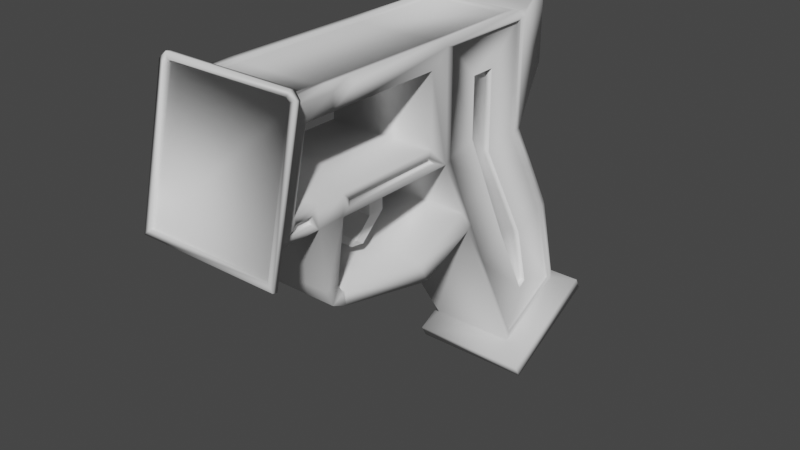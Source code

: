 # Source: frame.blend  (saved by Blender 3.2.14; exported with 4.5.12 LTS)
import bpy
from mathutils import Matrix  # noqa: F401  (used for matrix-valued properties, if any)

bpy.ops.wm.read_factory_settings(use_empty=True)
scene = bpy.context.scene
scene.name = 'Scene'

# ---- collections
col_collection = bpy.data.collections.new('Collection'); scene.collection.children.link(col_collection)

# ---- images (referenced by path relative to the original .blend; pixels are not part of the script)
import os
ASSET_DIR = os.environ.get("B2B_ASSET_DIR", "")  # directory of the original .blend (textures are referenced by path, not embedded)
HERE = os.path.dirname(os.path.abspath(__file__))  # packed textures are extracted next to this script under _unpacked/

def load_image(name, relpath, width, height, colorspace="sRGB"):
    """Load a texture the original file referenced (path relative to the .blend, or extracted next to this script)."""
    p = next((c for c in (os.path.join(HERE, relpath), os.path.join(ASSET_DIR, relpath)) if relpath and os.path.exists(c)), "")
    if p:
        img = bpy.data.images.load(p, check_existing=True)
        img.name = name
    else:  # same state as the original file: an image datablock whose file is absent (Cycles renders it pink)
        img = bpy.data.images.new(name, width, height)
        img.source = "FILE"
        img.filepath = "//" + (relpath or name)
    img.colorspace_settings.name = colorspace
    return img
img_shotgun_jpg = load_image('shotgun.jpg', 'shotgun.jpg', 1024, 1024, 'sRGB')

# ---- materials (node trees are filled in below, after node groups)
mat_metal = bpy.data.materials.new('Metal')
mat_metal.use_transparent_shadow = False
mat_emissive = bpy.data.materials.new('Emissive')
mat_emissive.use_transparent_shadow = False
mat_shotgun = bpy.data.materials.new('shotgun')
mat_shotgun.surface_render_method = 'BLENDED'
mat_shotgun.blend_method = 'BLEND'
mat_shotgun.use_transparent_shadow = False

# ---- material node trees
mat_metal.use_nodes = True; mat_metal.node_tree.nodes.clear()
_N = mat_metal.node_tree.nodes; _L = mat_metal.node_tree.links
n0 = _N.new('ShaderNodeBsdfPrincipled'); n0.name = 'Principled BSDF'; n0.location = (10, 300)
n0.distribution = 'GGX'
n0.subsurface_method = 'RANDOM_WALK_SKIN'
n0.inputs[3].default_value = 1.45
n0.inputs[27].default_value = (0.0, 0.0, 0.0, 1.0)
n0.inputs[28].default_value = 1.0
n1 = _N.new('ShaderNodeOutputMaterial'); n1.name = 'Material Output'; n1.location = (300, 300)
_L.new(n0.outputs[0], n1.inputs[0])
n1.is_active_output = True
mat_emissive.use_nodes = True; mat_emissive.node_tree.nodes.clear()
_N = mat_emissive.node_tree.nodes; _L = mat_emissive.node_tree.links
n0 = _N.new('ShaderNodeBsdfPrincipled'); n0.name = 'Principled BSDF'; n0.location = (10, 300)
n0.distribution = 'GGX'
n0.subsurface_method = 'RANDOM_WALK_SKIN'
n0.inputs[3].default_value = 1.45
n0.inputs[27].default_value = (0.0, 0.0, 0.0, 1.0)
n0.inputs[28].default_value = 1.0
n1 = _N.new('ShaderNodeOutputMaterial'); n1.name = 'Material Output'; n1.location = (300, 300)
_L.new(n0.outputs[0], n1.inputs[0])
n1.is_active_output = True
mat_shotgun.use_nodes = True; mat_shotgun.node_tree.nodes.clear()
_N = mat_shotgun.node_tree.nodes; _L = mat_shotgun.node_tree.links
n0 = _N.new('ShaderNodeOutputMaterial'); n0.name = 'Material Output'; n0.location = (300, 300)
n1 = _N.new('ShaderNodeTexImage'); n1.name = 'Image Texture'; n1.location = (-200, 300)
n1.image = img_shotgun_jpg
n1.extension = 'CLIP'
n2 = _N.new('ShaderNodeBsdfPrincipled'); n2.name = 'Principled BSDF'; n2.location = (0, 300)
n2.distribution = 'GGX'
n2.subsurface_method = 'RANDOM_WALK_SKIN'
n2.inputs[3].default_value = 1.45
n2.inputs[27].default_value = (0.0, 0.0, 0.0, 1.0)
n2.inputs[28].default_value = 1.0
_L.new(n1.outputs[0], n2.inputs[0])
_L.new(n1.outputs[1], n2.inputs[4])
_L.new(n2.outputs[0], n0.inputs[0])
n0.is_active_output = True

# ---- world
world_world = bpy.data.worlds.new('World'); scene.world = world_world
world_world.use_nodes = True; world_world.node_tree.nodes.clear()
_N = world_world.node_tree.nodes; _L = world_world.node_tree.links
n0 = _N.new('ShaderNodeOutputWorld'); n0.name = 'World Output'; n0.location = (300, 300)
n1 = _N.new('ShaderNodeBackground'); n1.name = 'Background'; n1.location = (10, 300)
n1.inputs[0].default_value = (0.05088, 0.05088, 0.05088, 1.0)
_L.new(n1.outputs[0], n0.inputs[0])
n0.is_active_output = True
world_world.color = (0.05088, 0.05088, 0.05088)
world_world.use_sun_shadow = False
world_world.sun_shadow_jitter_overblur = 0.0

# ---- meshes
me_cube_001 = bpy.data.meshes.new('Cube.001')
me_cube_001.from_pydata([(-0.04167, -0.005853, -0.0188), (-0.04167, 0.01463, 0.04406), (-0.04167, 0.09297, -0.03428), (-0.04167, 0.08795, 0.04406), (0.04167, -0.007874, -0.02368), (0.04167, 0.01463, 0.04406), (0.04167, 0.08795, -0.03554), (0.04167, 0.08795, 0.04406), (-0.04167, -0.1282, -0.0188), (-0.04167, -0.1161, 0.0336), (0.04167, -0.1161, 0.0336), (0.04167, -0.1265, -0.02368), (-0.04167, 0.133, -0.1083), (-0.04167, 0.05226, -0.1289), (0.04167, 0.1285, -0.1104), (0.04167, 0.05226, -0.1289), (-0.03414, 0.1577, -0.1856), (-0.03424, 0.106, -0.2125), (0.03414, 0.1577, -0.1856), (0.03424, 0.106, -0.2125), (-0.04697, 0.1818, -0.1938), (-0.04697, 0.09852, -0.2372), (0.04697, 0.1818, -0.1938), (0.04697, 0.09852, -0.2372), (-0.04697, 0.1865, -0.2028), (-0.04697, 0.1032, -0.2462), (0.04697, 0.1865, -0.2028), (0.04697, 0.1032, -0.2462), (-0.02548, 0.1335, 0.05617), (-0.02548, 0.1331, 0.0009266), (0.02948, 0.1335, 0.001221), (0.02548, 0.1335, 0.05617), (-0.04167, -0.08813, -0.0188), (-0.04167, -0.07613, 0.0336), (0.04167, -0.08325, -0.02368), (0.04167, -0.07613, 0.0336), (-0.04167, -0.109, -0.0188), (0.04167, -0.1139, -0.02368), (-0.04167, -0.09447, 0.0336), (0.04167, -0.09447, 0.0336), (-0.04167, 0.03326, -0.0745), (0.04167, 0.03326, -0.0745), (0.04167, 0.1065, -0.06977), (-0.04167, 0.1065, -0.06977), (-0.04167, 0.04058, -0.09075), (0.04167, 0.1134, -0.08249), (0.04167, 0.04058, -0.09075), (-0.04167, 0.1134, -0.08249), (0.04167, -0.008444, -0.1129), (0.04167, -0.01577, -0.09661), (-0.04167, -0.01577, -0.09661), (-0.04167, -0.008444, -0.1129), (0.02618, -0.07118, -0.1085), (0.02618, -0.07189, -0.09732), (-0.02618, -0.07189, -0.09732), (-0.02618, -0.07118, -0.1085), (0.02618, -0.08319, -0.1033), (0.02618, -0.07338, -0.09794), (-0.02618, -0.07338, -0.09794), (-0.02618, -0.08319, -0.1033), (0.02618, -0.08939, -0.09059), (0.02618, -0.0782, -0.0906), (-0.02618, -0.0782, -0.0906), (-0.02618, -0.08939, -0.09059), (-0.04167, 0.01463, -0.0332), (-0.04167, -0.005853, 0.0336), (-0.04167, 0.08795, -0.03554), (0.04167, 0.09297, -0.03428), (0.04167, -0.005853, 0.0336), (0.04167, 0.01463, -0.0332), (-0.04167, 0.03601, -0.09281), (-0.04171, 0.05673, -0.1266), (0.04167, 0.02869, -0.07656), (0.03768, 0.1178, -0.0801), (0.04167, 0.133, -0.1083), (-0.03768, 0.1109, -0.06738), (-0.03013, 0.1625, -0.1843), (-0.03377, 0.104, -0.2192), (0.03377, 0.104, -0.2192), (0.03013, 0.1625, -0.1843), (0.04171, 0.05673, -0.1266), (-0.04167, 0.1285, -0.1104), (-0.04167, 0.02869, -0.07656), (0.04167, 0.03601, -0.09281), (0.03768, 0.1109, -0.06738), (-0.03768, 0.1178, -0.0801), (-0.03916, 0.06096, -0.04238), (-0.03916, 0.04163, -0.02739), (0.03916, 0.01463, -0.0332), (0.03916, 0.08795, -0.03554), (-0.03915, 0.1285, -0.1104), (-0.03919, 0.05673, -0.1266), (0.03919, 0.05673, -0.1266), (0.03915, 0.1285, -0.1104), (0.03916, 0.05787, -0.06341), (0.03916, 0.1065, -0.06977), (-0.03916, 0.08273, -0.08262), (-0.03916, 0.05787, -0.06341), (0.03915, 0.06519, -0.07965), (0.03916, 0.1134, -0.08249), (-0.03916, 0.1134, -0.08249), (-0.03916, 0.04058, -0.09075), (-0.03916, 0.04163, 0.01706), (-0.03916, 0.06096, 0.01706), (0.03916, 0.06096, 0.01706), (0.03916, 0.04163, 0.01706), (-0.03394, 0.1238, -0.1729), (-0.03455, 0.1166, -0.1767), (0.03455, 0.1166, -0.1767), (0.03394, 0.1238, -0.1729), (-0.04167, 0.00962, -0.03428), (0.04167, -0.002159, -0.0294), (-0.04167, -0.1477, -0.03428), (0.04167, -0.1337, -0.0294), (-0.04167, -0.109, -0.03428), (0.04167, -0.1139, -0.0294), (-0.04167, -0.08813, -0.03428), (0.04167, -0.08325, -0.0294), (-0.03916, 0.01463, -0.0332), (-0.03916, 0.01463, 0.04406), (-0.03916, 0.08795, 0.04406), (-0.03916, 0.08795, -0.03554), (0.03916, 0.08795, 0.04406), (0.03916, 0.06096, -0.04238), (0.03916, 0.01463, 0.04406), (0.03916, 0.04163, -0.02739), (-0.03915, 0.06519, -0.07965), (-0.03937, 0.08081, -0.1143), (0.03916, 0.03326, -0.0745), (0.03916, 0.08962, -0.09534), (0.03913, 0.1039, -0.1218), (-0.03916, 0.1065, -0.06977), (-0.03208, 0.1577, -0.1856), (-0.03217, 0.106, -0.2125), (0.03217, 0.106, -0.2125), (0.03208, 0.1577, -0.1856), (0.03937, 0.08081, -0.1143), (-0.03913, 0.1039, -0.1218), (-0.03916, 0.03326, -0.0745), (0.03916, 0.04058, -0.09075), (0.03916, 0.08273, -0.08262), (-0.03916, 0.08962, -0.09534), (-0.03916, 0.06096, -0.04238), (-0.03916, 0.04163, -0.02739), (0.03916, 0.04163, -0.02739), (0.03916, 0.06096, -0.04238), (-0.03913, 0.1039, -0.1218), (-0.03937, 0.08081, -0.1143), (0.03937, 0.08081, -0.1143), (0.03913, 0.1039, -0.1218), (0.03916, 0.05787, -0.06341), (0.03916, 0.08273, -0.08262), (-0.03916, 0.08273, -0.08262), (-0.03916, 0.05787, -0.06341), (0.03915, 0.06519, -0.07965), (0.03916, 0.08962, -0.09534), (-0.03916, 0.08962, -0.09534), (-0.03915, 0.06519, -0.07965), (-0.03916, 0.04163, 0.01706), (-0.03916, 0.06096, 0.01706), (0.03916, 0.06096, 0.01706), (0.03916, 0.04163, 0.01706), (-0.03394, 0.1238, -0.1729), (-0.03455, 0.1166, -0.1767), (0.03455, 0.1166, -0.1767), (0.03394, 0.1238, -0.1729), (-0.03404, 0.06096, -0.04238), (-0.03404, 0.04163, -0.02739), (0.03404, 0.04163, -0.02739), (0.03404, 0.06096, -0.04238), (-0.03402, 0.1039, -0.1218), (-0.03422, 0.08081, -0.1143), (0.03422, 0.08081, -0.1143), (0.03402, 0.1039, -0.1218), (0.03404, 0.05787, -0.06341), (0.03404, 0.08273, -0.08262), (-0.03404, 0.08273, -0.08262), (-0.03404, 0.05787, -0.06341), (0.03404, 0.06519, -0.07965), (0.03404, 0.08962, -0.09534), (-0.03404, 0.08962, -0.09534), (-0.03404, 0.06519, -0.07965), (-0.03404, 0.04163, 0.01706), (-0.03404, 0.06096, 0.01706), (0.03404, 0.06096, 0.01706), (0.03404, 0.04163, 0.01706), (-0.0295, 0.1238, -0.1729), (-0.03003, 0.1166, -0.1767), (0.03003, 0.1166, -0.1767), (0.0295, 0.1238, -0.1729), (-0.04167, 0.08907, 0.04517), (-0.03321, 0.08841, 0.04907), (-0.04059, 0.09658, 0.05006), (-0.04167, 0.09297, 0.04517), (0.03321, 0.08841, 0.04907), (0.04167, 0.08907, 0.04517), (0.04167, 0.09297, 0.04517), (0.04059, 0.09658, 0.05006), (-0.04167, 0.00962, 0.04517), (-0.03321, 0.00962, 0.04907), (0.03321, 0.00962, 0.04907), (0.04167, 0.00962, 0.04517), (-0.03321, -0.1238, 0.04907), (-0.04167, -0.1252, 0.04517), (-0.04167, -0.1292, 0.04527), (0.04167, -0.1252, 0.04517), (0.03321, -0.1238, 0.04907), (0.04167, -0.1292, 0.04527), (-0.04167, -0.07613, 0.04517), (-0.03321, -0.07613, 0.04907), (0.03321, -0.07613, 0.04907), (0.04167, -0.07613, 0.04517), (-0.04167, -0.09447, 0.04517), (-0.03321, -0.09447, 0.04907), (0.03321, -0.09447, 0.04907), (0.04167, -0.09447, 0.04517), (-0.03777, 0.00962, 0.04907), (-0.03777, 0.09297, 0.04907), (0.03777, 0.09297, 0.04907), (0.03777, 0.00962, 0.04907), (-0.03777, -0.07613, 0.04907), (0.03777, -0.07613, 0.04907), (-0.03777, -0.09447, 0.04907), (0.03777, -0.09447, 0.04907), (-0.03777, -0.1283, 0.04907), (0.03777, -0.1283, 0.04907), (-0.03321, 0.00962, 0.04659), (0.03321, 0.00962, 0.04659), (-0.03321, -0.07613, 0.04659), (0.03321, -0.07613, 0.04659), (0.03321, -0.09447, 0.04659), (-0.03321, -0.09447, 0.04659), (-0.03321, 0.08841, 0.04659), (0.03321, 0.08841, 0.04659), (-0.03321, -0.1238, 0.04659), (0.03321, -0.1238, 0.04659), (0.04167, 0.1178, -0.0801), (0.03768, 0.133, -0.1081), (-0.04167, 0.1109, -0.06738), (-0.03768, 0.09263, -0.03457), (0.03377, 0.164, -0.188), (-0.03377, 0.164, -0.188), (-0.03768, 0.133, -0.1081), (-0.02948, 0.1335, 0.06017), (-0.02948, 0.1335, 0.001221), (0.02948, 0.1335, 0.06017), (0.02548, 0.1331, 0.0009266), (0.03768, 0.09263, -0.03457), (0.04167, 0.1109, -0.06738), (-0.04167, 0.1178, -0.0801), (0.03768, 0.09263, -0.03457), (-0.03768, 0.09263, -0.03457), (0.03768, 0.133, -0.1081), (-0.03768, 0.133, -0.1081), (0.02548, 0.1331, 0.0009266), (-0.02548, 0.1331, 0.0009266), (0.03768, 0.1109, -0.06738), (-0.03768, 0.1109, -0.06738), (0.03768, 0.1178, -0.0801), (-0.03768, 0.1178, -0.0801), (0.03013, 0.1625, -0.1843), (-0.03013, 0.1625, -0.1843), (-0.02548, 0.1335, 0.05617), (0.02548, 0.1335, 0.05617), (0.03768, 0.09819, -0.03597), (-0.03768, 0.09819, -0.03597), (0.03768, 0.1385, -0.1095), (-0.03768, 0.1385, -0.1095), (0.02548, 0.1387, -0.0004727), (-0.02548, 0.1387, -0.0004727), (0.03768, 0.1164, -0.06878), (-0.03768, 0.1164, -0.06878), (0.03768, 0.1233, -0.0815), (-0.03768, 0.1233, -0.0815), (0.03013, 0.1681, -0.1857), (-0.03013, 0.1681, -0.1857), (-0.02548, 0.139, 0.05478), (0.02548, 0.139, 0.05478), (-0.05441, -0.1559, -0.04985), (0.05441, -0.1559, -0.04985), (-0.05441, -0.1319, 0.05402), (-0.04932, -0.1307, 0.05898), (0.04932, -0.1307, 0.05898), (0.05441, -0.1319, 0.05402), (-0.04995, -0.1585, -0.04468), (0.04995, -0.1585, -0.04468), (-0.04995, -0.1358, 0.05304), (-0.04747, -0.1353, 0.05546), (0.04747, -0.1353, 0.05546), (0.04995, -0.1358, 0.05304), (-0.05441, -0.1595, -0.04902), (0.05441, -0.1595, -0.04902), (-0.05441, -0.1354, 0.05484), (-0.04932, -0.1343, 0.0598), (0.04932, -0.1343, 0.0598), (0.05441, -0.1354, 0.05484), (-0.04995, -0.1553, -0.04543), (0.04995, -0.1553, -0.04543), (-0.04995, -0.1326, 0.05229), (-0.04747, -0.1321, 0.05471), (0.04747, -0.1321, 0.05471), (0.04995, -0.1326, 0.05229), (0.04167, -0.109, -0.03428), (0.04167, -0.1477, -0.03428), (0.04167, 0.00962, -0.03428), (0.04167, -0.08813, -0.03428), (0.04167, -0.109, -0.0188), (0.04167, -0.1282, -0.0188), (0.04167, -0.005853, -0.0188), (0.04167, -0.08813, -0.0188), (0.03879, -0.1139, -0.0294), (0.03879, -0.1337, -0.0294), (0.03879, -0.002159, -0.0294), (0.03879, -0.08325, -0.0294), (0.03879, -0.1139, -0.02368), (0.03879, -0.1265, -0.02368), (0.03879, -0.007874, -0.02368), (0.03879, -0.08325, -0.02368)], [], [(43, 47, 100, 131), (2, 193, 192, 243, 244), (7, 5, 124, 122), (306, 309, 32, 36), (83, 70, 13, 15), (66, 3, 190, 193, 2), (209, 213, 231, 228), (114, 302, 303, 112), (38, 9, 203, 212), (307, 306, 36, 8), (15, 13, 77, 78), (29, 28, 262, 255), (19, 18, 135, 134), (42, 6, 89, 95), (240, 78, 23, 22), (84, 73, 258, 256), (6, 7, 122, 89), (16, 17, 133, 132), (23, 21, 25, 27), (77, 241, 20, 21), (78, 77, 21, 23), (241, 240, 22, 20), (24, 26, 27, 25), (20, 22, 26, 24), (22, 23, 27, 26), (21, 20, 24, 25), (76, 242, 253, 261), (7, 6, 67, 196, 195), (5, 7, 195, 201), (85, 75, 257, 259), (10, 307, 8, 9), (1, 64, 110, 198), (110, 304, 305, 116), (39, 10, 9, 38), (35, 39, 38, 33), (39, 35, 211, 215), (63, 60, 302, 114), (68, 35, 33, 65), (41, 46, 139, 128), (3, 66, 121, 120), (237, 79, 260, 252), (304, 110, 82, 72), (66, 43, 131, 121), (40, 64, 118, 138), (247, 84, 256, 250), (83, 72, 49, 48), (51, 48, 52, 55), (82, 70, 51, 50), (70, 83, 48, 51), (72, 82, 50, 49), (53, 54, 58, 57), (49, 50, 54, 53), (50, 51, 55, 54), (48, 49, 53, 52), (58, 59, 63, 62), (54, 55, 59, 58), (52, 53, 57, 56), (55, 52, 56, 59), (62, 63, 114, 116), (56, 57, 61, 60), (59, 56, 60, 63), (57, 58, 62, 61), (60, 61, 305, 302), (61, 62, 116, 305), (65, 33, 208, 198), (206, 214, 230, 235), (192, 217, 218, 197, 245, 243), (197, 196, 67, 30, 245), (0, 65, 198, 110), (35, 68, 201, 211), (44, 71, 13, 70), (41, 69, 304, 72), (45, 14, 74, 236), (43, 66, 2, 238), (17, 16, 241, 77), (18, 19, 78, 240), (71, 17, 77, 13), (19, 80, 15, 78), (14, 18, 240, 74), (16, 81, 12, 241), (64, 40, 82, 110), (46, 41, 72, 83), (6, 42, 248, 67), (47, 43, 238, 249), (40, 44, 70, 82), (42, 45, 236, 248), (80, 46, 83, 15), (81, 47, 249, 12), (104, 105, 161, 160), (108, 109, 165, 164), (140, 123, 145, 151), (123, 104, 160, 145), (106, 107, 163, 162), (94, 98, 154, 150), (103, 86, 142, 159), (86, 96, 152, 142), (97, 87, 143, 153), (102, 103, 159, 158), (17, 71, 91, 133), (5, 69, 88, 124), (44, 40, 138, 101), (80, 19, 134, 92), (71, 44, 101, 91), (45, 42, 95, 99), (18, 14, 93, 135), (69, 41, 128, 88), (46, 80, 92, 139), (64, 1, 119, 118), (81, 16, 132, 90), (14, 45, 99, 93), (47, 81, 90, 100), (1, 3, 120, 119), (191, 199, 226, 232), (69, 5, 201, 304), (112, 303, 279, 278), (10, 39, 215, 205), (8, 36, 114, 112), (68, 308, 304, 201), (34, 117, 313, 317), (9, 8, 112, 204, 203), (32, 0, 110, 116), (210, 200, 227, 229), (113, 115, 310, 311), (36, 32, 116, 114), (309, 306, 302, 305), (307, 10, 205, 207, 303), (33, 38, 212, 208), (309, 308, 0, 32), (308, 68, 65, 0), (102, 87, 118, 119), (103, 102, 119, 120), (86, 103, 120, 121), (104, 123, 89, 122), (105, 104, 122, 124), (125, 105, 124, 88), (126, 127, 91, 101), (94, 125, 88, 128), (129, 130, 93, 99), (96, 86, 121, 131), (107, 106, 132, 133), (109, 108, 134, 135), (127, 107, 133, 91), (108, 136, 92, 134), (130, 109, 135, 93), (106, 137, 90, 132), (87, 97, 138, 118), (98, 94, 128, 139), (123, 140, 95, 89), (141, 96, 131, 100), (97, 126, 101, 138), (140, 129, 99, 95), (136, 98, 139, 92), (137, 141, 100, 90), (160, 161, 185, 184), (164, 165, 189, 188), (151, 145, 169, 175), (145, 160, 184, 169), (162, 163, 187, 186), (150, 154, 178, 174), (159, 142, 166, 183), (142, 152, 176, 166), (153, 143, 167, 177), (158, 159, 183, 182), (96, 141, 156, 152), (107, 127, 147, 163), (105, 125, 144, 161), (126, 97, 153, 157), (136, 108, 164, 148), (127, 126, 157, 147), (129, 140, 151, 155), (109, 130, 149, 165), (125, 94, 150, 144), (98, 136, 148, 154), (87, 102, 158, 143), (137, 106, 162, 146), (130, 129, 155, 149), (141, 137, 146, 156), (167, 182, 183, 166), (169, 184, 185, 168), (181, 180, 170, 171), (179, 178, 172, 173), (173, 172, 188, 189), (171, 170, 186, 187), (169, 168, 174, 175), (167, 166, 176, 177), (175, 174, 178, 179), (177, 176, 180, 181), (152, 156, 180, 176), (163, 147, 171, 187), (161, 144, 168, 185), (157, 153, 177, 181), (148, 164, 188, 172), (147, 157, 181, 171), (155, 151, 175, 179), (165, 149, 173, 189), (144, 150, 174, 168), (154, 148, 172, 178), (143, 158, 182, 167), (146, 162, 186, 170), (149, 155, 179, 173), (156, 146, 170, 180), (190, 217, 192, 193), (218, 195, 196, 197), (224, 203, 204), (205, 225, 207), (216, 217, 190, 198), (218, 219, 201, 195), (220, 216, 198, 208), (211, 201, 219, 221), (222, 220, 208, 212), (215, 211, 221, 223), (224, 222, 212, 203), (205, 215, 223, 225), (3, 1, 198, 190), (199, 191, 217, 216), (194, 200, 219, 218), (209, 199, 216, 220), (200, 210, 221, 219), (213, 209, 220, 222), (210, 214, 223, 221), (202, 213, 222, 224), (214, 206, 225, 223), (191, 194, 218, 217), (206, 202, 224, 225), (230, 231, 234, 235), (233, 232, 226, 227), (227, 226, 228, 229), (229, 228, 231, 230), (200, 194, 233, 227), (194, 191, 232, 233), (214, 210, 229, 230), (199, 209, 228, 226), (202, 206, 235, 234), (213, 202, 234, 231), (237, 73, 236, 74), (239, 75, 238, 2), (76, 79, 240, 241), (79, 237, 74, 240), (242, 76, 241, 12), (28, 29, 244, 243), (31, 28, 243, 245), (246, 31, 245, 30), (29, 239, 2, 244), (247, 246, 30, 67), (84, 247, 67, 248), (75, 85, 249, 238), (73, 84, 248, 236), (85, 242, 12, 249), (260, 261, 275, 274), (254, 250, 264, 268), (257, 251, 265, 271), (251, 255, 269, 265), (258, 252, 266, 272), (263, 254, 268, 277), (242, 85, 259, 253), (28, 31, 263, 262), (31, 246, 254, 263), (73, 237, 252, 258), (239, 29, 255, 251), (75, 239, 251, 257), (246, 247, 250, 254), (79, 76, 261, 260), (273, 272, 266, 267), (267, 266, 274, 275), (269, 276, 277, 268), (264, 265, 269, 268), (265, 264, 270, 271), (271, 270, 272, 273), (250, 256, 270, 264), (252, 260, 274, 266), (259, 257, 271, 273), (261, 253, 267, 275), (256, 258, 272, 270), (255, 262, 276, 269), (253, 259, 273, 267), (262, 263, 277, 276), (278, 279, 291, 290), (225, 224, 281, 282), (204, 112, 278, 280), (224, 204, 280, 281), (207, 225, 282, 283), (303, 207, 283, 279), (285, 289, 301, 297), (282, 281, 293, 294), (280, 278, 290, 292), (281, 280, 292, 293), (279, 283, 295, 291), (283, 282, 294, 295), (285, 284, 290, 291), (286, 287, 293, 292), (288, 289, 295, 294), (284, 286, 292, 290), (289, 285, 291, 295), (287, 288, 294, 293), (297, 301, 300, 299, 298, 296), (289, 288, 300, 301), (284, 285, 297, 296), (288, 287, 299, 300), (286, 284, 296, 298), (287, 286, 298, 299), (115, 113, 303, 302), (111, 117, 305, 304), (11, 37, 306, 307), (34, 4, 308, 309), (4, 111, 304, 308), (113, 11, 307, 303), (37, 115, 302, 306), (117, 34, 309, 305), (314, 315, 311, 310), (316, 317, 313, 312), (11, 113, 311, 315), (4, 34, 317, 316), (117, 111, 312, 313), (115, 37, 314, 310), (111, 4, 316, 312), (37, 11, 315, 314)])
me_cube_001.polygons.foreach_set('use_smooth', [True] * 316)
me_cube_001.polygons.foreach_set('material_index', [0, 0, 0, 0, 0, 0, 0, 0, 0, 0, 0, 0, 0, 0, 0, 0, 0, 0, 0, 0, 0, 0, 0, 0, 0, 0, 0, 0, 0, 0, 0, 0, 0, 0, 0, 0, 0, 0, 0, 0, 0, 0, 0, 0, 0, 0, 0, 0, 0, 0, 0, 0, 0, 0, 0, 0, 0, 0, 0, 0, 0, 0, 0, 0, 0, 0, 0, 0, 0, 0, 0, 0, 0, 0, 0, 0, 0, 0, 0, 0, 0, 0, 0, 0, 0, 0, 0, 0, 0, 0, 0, 0, 0, 0, 0, 0, 0, 0, 0, 0, 0, 0, 0, 0, 0, 0, 0, 0, 0, 0, 0, 0, 0, 0, 0, 0, 0, 0, 0, 0, 0, 0, 0, 0, 0, 0, 0, 0, 0, 0, 0, 0, 0, 0, 0, 0, 0, 0, 0, 0, 0, 0, 0, 0, 0, 0, 0, 0, 0, 0, 0, 0, 0, 0, 0, 0, 0, 0, 0, 0, 0, 0, 0, 0, 0, 0, 0, 0, 0, 0, 0, 0, 0, 0, 0, 0, 0, 1, 1, 1, 1, 1, 1, 1, 1, 1, 1, 0, 0, 0, 0, 0, 0, 0, 0, 0, 0, 0, 0, 0, 0, 0, 0, 0, 0, 0, 0, 0, 0, 0, 0, 0, 0, 0, 0, 0, 0, 0, 0, 0, 0, 0, 0, 0, 0, 0, 0, 0, 0, 0, 0, 0, 0, 0, 0, 0, 0, 0, 0, 0, 0, 0, 0, 0, 0, 0, 0, 0, 0, 0, 0, 0, 0, 0, 0, 0, 0, 0, 0, 0, 0, 0, 0, 0, 0, 0, 0, 0, 0, 0, 0, 0, 0, 0, 0, 0, 0, 0, 0, 0, 0, 0, 0, 0, 0, 0, 0, 0, 0, 0, 0, 0, 0, 0, 0, 0, 0, 0, 0, 0, 0, 0, 0, 0, 0, 0, 0, 0, 1, 1, 0, 0, 0, 0, 0, 0])
_k = set([(70, 82), (72, 83)])
me_cube_001.attributes.new('sharp_edge', 'BOOLEAN', 'EDGE').data.foreach_set('value', [ (min(e.vertices), max(e.vertices)) in _k for e in me_cube_001.edges])
_uv = me_cube_001.uv_layers.new(name='UVMap')
_uv.uv.foreach_set('vector', [0.375, 0.2337, 0.375, 0.234, 0.375, 0.234, 0.375, 0.2337, 0.375, 0.25, 0.6133, 0.25, 0.625, 0.25, 0.625, 0.25, 0.375, 0.25, 0.61, 0.515, 0.61, 0.735, 0.61, 0.735, 0.61, 0.515, 0.4214, 0.75, 0.4214, 0.75, 0.4214, 0.0, 0.4214, 0.0, 0.375, 0.75, 0.125, 0.75, 0.125, 0.75, 0.375, 0.75, 0.375, 0.233, 0.61, 0.235, 0.6133, 0.2383, 0.6133, 0.25, 0.375, 0.25, 0.8496, 0.75, 0.8496, 0.75, 0.8496, 0.75, 0.8496, 0.75, 0.125, 0.75, 0.375, 0.75, 0.375, 0.75, 0.125, 0.75, 0.5786, 0.0, 0.5786, 0.0, 0.6133, 0.0, 0.6133, 0.0, 0.4214, 0.75, 0.4214, 0.75, 0.4214, 0.0, 0.4214, 0.0, 0.375, 0.75, 0.125, 0.75, 0.125, 0.75, 0.375, 0.75, 0.375, 0.2671, 0.608, 0.267, 0.608, 0.267, 0.375, 0.2671, 0.375, 0.732, 0.375, 0.518, 0.375, 0.518, 0.375, 0.732, 0.375, 0.5163, 0.375, 0.517, 0.375, 0.517, 0.375, 0.5163, 0.375, 0.5, 0.375, 0.75, 0.375, 0.75, 0.375, 0.5, 0.375, 0.488, 0.375, 0.488, 0.375, 0.488, 0.375, 0.488, 0.375, 0.517, 0.61, 0.515, 0.61, 0.515, 0.375, 0.517, 0.375, 0.232, 0.375, 0.01798, 0.375, 0.01798, 0.375, 0.232, 0.375, 0.75, 0.125, 0.75, 0.125, 0.75, 0.375, 0.75, 0.375, 0.0, 0.375, 0.25, 0.375, 0.25, 0.375, 0.0, 0.375, 0.75, 0.125, 0.75, 0.125, 0.75, 0.375, 0.75, 0.375, 0.25, 0.375, 0.5, 0.375, 0.5, 0.375, 0.25, 0.125, 0.5, 0.375, 0.5, 0.375, 0.75, 0.125, 0.75, 0.375, 0.25, 0.375, 0.5, 0.375, 0.5, 0.375, 0.25, 0.375, 0.5, 0.375, 0.75, 0.375, 0.75, 0.375, 0.5, 0.375, 0.0, 0.375, 0.25, 0.375, 0.25, 0.375, 0.0, 0.375, 0.2643, 0.375, 0.262, 0.375, 0.262, 0.375, 0.2643, 0.61, 0.515, 0.375, 0.517, 0.375, 0.5, 0.6133, 0.5, 0.6133, 0.5117, 0.61, 0.735, 0.61, 0.515, 0.6133, 0.5117, 0.6133, 0.75, 0.375, 0.262, 0.375, 0.262, 0.375, 0.262, 0.375, 0.262, 0.5786, 0.75, 0.4214, 0.75, 0.4214, 0.0, 0.5786, 0.0, 0.61, 0.01504, 0.375, 0.01653, 0.375, 0.0, 0.6133, 0.0, 0.125, 0.75, 0.375, 0.75, 0.375, 0.75, 0.125, 0.75, 0.5786, 0.75, 0.5786, 0.75, 0.5786, 0.0, 0.5786, 0.0, 0.5786, 0.75, 0.5786, 0.75, 0.5786, 0.0, 0.5786, 0.0, 0.5786, 0.75, 0.5786, 0.75, 0.6133, 0.75, 0.6133, 0.75, 0.125, 0.75, 0.375, 0.75, 0.375, 0.75, 0.125, 0.75, 0.5786, 0.75, 0.5786, 0.75, 0.5786, 0.0, 0.5786, 0.0, 0.375, 0.734, 0.375, 0.7342, 0.375, 0.7342, 0.375, 0.734, 0.61, 0.235, 0.375, 0.233, 0.375, 0.233, 0.61, 0.235, 0.375, 0.488, 0.375, 0.4857, 0.375, 0.4857, 0.375, 0.488, 0.375, 0.75, 0.125, 0.75, 0.125, 0.75, 0.375, 0.75, 0.375, 0.233, 0.375, 0.2337, 0.375, 0.2337, 0.375, 0.233, 0.375, 0.01596, 0.375, 0.01653, 0.375, 0.01653, 0.375, 0.01596, 0.375, 0.488, 0.375, 0.488, 0.375, 0.488, 0.375, 0.488, 0.375, 0.75, 0.375, 0.75, 0.375, 0.75, 0.375, 0.75, 0.125, 0.75, 0.375, 0.75, 0.375, 0.75, 0.125, 0.75, 0.375, 0.0, 0.375, 0.0, 0.375, 0.0, 0.375, 0.0, 0.125, 0.75, 0.375, 0.75, 0.375, 0.75, 0.125, 0.75, 0.375, 0.75, 0.125, 0.75, 0.125, 0.75, 0.375, 0.75, 0.375, 0.75, 0.125, 0.75, 0.125, 0.75, 0.375, 0.75, 0.375, 0.75, 0.125, 0.75, 0.125, 0.75, 0.375, 0.75, 0.375, 0.0, 0.375, 0.0, 0.375, 0.0, 0.375, 0.0, 0.375, 0.75, 0.375, 0.75, 0.375, 0.75, 0.375, 0.75, 0.375, 0.0, 0.375, 0.0, 0.375, 0.0, 0.375, 0.0, 0.375, 0.0, 0.375, 0.0, 0.375, 0.0, 0.375, 0.0, 0.375, 0.75, 0.375, 0.75, 0.375, 0.75, 0.375, 0.75, 0.125, 0.75, 0.375, 0.75, 0.375, 0.75, 0.125, 0.75, 0.375, 0.0, 0.375, 0.0, 0.375, 0.0, 0.375, 0.0, 0.375, 0.75, 0.375, 0.75, 0.375, 0.75, 0.375, 0.75, 0.125, 0.75, 0.375, 0.75, 0.375, 0.75, 0.125, 0.75, 0.375, 0.75, 0.125, 0.75, 0.125, 0.75, 0.375, 0.75, 0.375, 0.75, 0.375, 0.75, 0.375, 0.75, 0.375, 0.75, 0.375, 0.75, 0.125, 0.75, 0.125, 0.75, 0.375, 0.75, 0.5786, 0.0, 0.5786, 0.0, 0.6133, 0.0, 0.6133, 0.0, 0.6504, 0.75, 0.6504, 0.75, 0.6504, 0.75, 0.6504, 0.75, 0.875, 0.5, 0.8633, 0.5, 0.6367, 0.5, 0.625, 0.5, 0.625, 0.5, 0.875, 0.5, 0.625, 0.5, 0.6133, 0.5, 0.375, 0.5, 0.375, 0.5, 0.625, 0.5, 0.4214, 0.0, 0.5786, 0.0, 0.6133, 0.0, 0.375, 0.0, 0.5786, 0.75, 0.5786, 0.75, 0.6133, 0.75, 0.6133, 0.75, 0.375, 0.01575, 0.375, 0.01546, 0.375, 0.0, 0.375, 0.0, 0.375, 0.734, 0.375, 0.7335, 0.375, 0.75, 0.375, 0.75, 0.375, 0.516, 0.375, 0.5153, 0.375, 0.5, 0.375, 0.5, 0.375, 0.2337, 0.375, 0.233, 0.375, 0.25, 0.375, 0.25, 0.375, 0.01798, 0.375, 0.232, 0.375, 0.25, 0.375, 0.0, 0.375, 0.518, 0.375, 0.732, 0.375, 0.75, 0.375, 0.5, 0.375, 0.01546, 0.375, 0.01798, 0.375, 0.0, 0.375, 0.0, 0.375, 0.732, 0.375, 0.7347, 0.375, 0.75, 0.375, 0.75, 0.375, 0.5153, 0.375, 0.518, 0.375, 0.5, 0.375, 0.5, 0.375, 0.232, 0.375, 0.2345, 0.375, 0.25, 0.375, 0.25, 0.375, 0.01653, 0.375, 0.01596, 0.375, 0.0, 0.375, 0.0, 0.375, 0.7342, 0.375, 0.734, 0.375, 0.75, 0.375, 0.75, 0.375, 0.517, 0.375, 0.5163, 0.375, 0.5, 0.375, 0.5, 0.375, 0.234, 0.375, 0.2337, 0.375, 0.25, 0.375, 0.25, 0.375, 0.01596, 0.375, 0.01575, 0.375, 0.0, 0.375, 0.0, 0.375, 0.5163, 0.375, 0.516, 0.375, 0.5, 0.375, 0.5, 0.375, 0.7347, 0.375, 0.7342, 0.375, 0.75, 0.375, 0.75, 0.375, 0.2345, 0.375, 0.234, 0.375, 0.25, 0.375, 0.25, 0.5294, 0.5962, 0.5288, 0.6539, 0.5288, 0.6539, 0.5294, 0.5962, 0.375, 0.639, 0.375, 0.6107, 0.375, 0.6107, 0.375, 0.639, 0.375, 0.6031, 0.375, 0.6079, 0.375, 0.6079, 0.375, 0.6031, 0.375, 0.6079, 0.5294, 0.5962, 0.5294, 0.5962, 0.375, 0.6079, 0.375, 0.1393, 0.375, 0.111, 0.375, 0.111, 0.375, 0.1393, 0.375, 0.6478, 0.375, 0.6492, 0.375, 0.6492, 0.375, 0.6478, 0.5294, 0.1538, 0.375, 0.1421, 0.375, 0.1421, 0.5294, 0.1538, 0.375, 0.1421, 0.375, 0.1469, 0.375, 0.1469, 0.375, 0.1421, 0.375, 0.1022, 0.375, 0.1057, 0.375, 0.1057, 0.375, 0.1022, 0.5288, 0.09608, 0.5294, 0.1538, 0.5294, 0.1538, 0.5288, 0.09608, 0.375, 0.01798, 0.375, 0.01546, 0.375, 0.01546, 0.375, 0.01798, 0.61, 0.735, 0.375, 0.7335, 0.375, 0.7335, 0.61, 0.735, 0.375, 0.01575, 0.375, 0.01596, 0.375, 0.01596, 0.375, 0.01575, 0.375, 0.7347, 0.375, 0.732, 0.375, 0.732, 0.375, 0.7347, 0.375, 0.01546, 0.375, 0.01575, 0.375, 0.01575, 0.375, 0.01546, 0.375, 0.516, 0.375, 0.5163, 0.375, 0.5163, 0.375, 0.516, 0.375, 0.518, 0.375, 0.5153, 0.375, 0.5153, 0.375, 0.518, 0.375, 0.7335, 0.375, 0.734, 0.375, 0.734, 0.375, 0.7335, 0.375, 0.7342, 0.375, 0.7347, 0.375, 0.7347, 0.375, 0.7342, 0.375, 0.01653, 0.61, 0.01504, 0.61, 0.01504, 0.375, 0.01653, 0.375, 0.2345, 0.375, 0.232, 0.375, 0.232, 0.375, 0.2345, 0.375, 0.5153, 0.375, 0.516, 0.375, 0.516, 0.375, 0.5153, 0.375, 0.234, 0.375, 0.2345, 0.375, 0.2345, 0.375, 0.234, 0.61, 0.01504, 0.61, 0.235, 0.61, 0.235, 0.61, 0.01504, 0.8496, 0.5137, 0.8496, 0.75, 0.8496, 0.75, 0.8496, 0.5137, 0.375, 0.7335, 0.61, 0.735, 0.6133, 0.75, 0.375, 0.75, 0.125, 0.75, 0.375, 0.75, 0.375, 0.75, 0.125, 0.75, 0.5786, 0.75, 0.5786, 0.75, 0.6133, 0.75, 0.6133, 0.75, 0.4214, 0.0, 0.4214, 0.0, 0.375, 0.0, 0.375, 0.0, 0.5786, 0.75, 0.4214, 0.75, 0.375, 0.75, 0.6133, 0.75, 0.4068, 0.75, 0.3896, 0.75, 0.3896, 0.75, 0.4068, 0.75, 0.5786, 0.0, 0.4214, 0.0, 0.375, 0.0, 0.6136, 0.0, 0.6133, 0.0, 0.4214, 0.0, 0.4214, 0.0, 0.375, 0.0, 0.375, 0.0, 0.6504, 0.75, 0.6504, 0.75, 0.6504, 0.75, 0.6504, 0.75, 0.3896, 0.75, 0.3896, 0.75, 0.3896, 0.75, 0.3896, 0.75, 0.4214, 0.0, 0.4214, 0.0, 0.375, 0.0, 0.375, 0.0, 0.4214, 0.75, 0.4214, 0.75, 0.375, 0.75, 0.375, 0.75, 0.4214, 0.75, 0.5786, 0.75, 0.6133, 0.75, 0.6136, 0.75, 0.375, 0.75, 0.5786, 0.0, 0.5786, 0.0, 0.6133, 0.0, 0.6133, 0.0, 0.4214, 0.75, 0.4214, 0.75, 0.4214, 0.0, 0.4214, 0.0, 0.4214, 0.75, 0.5786, 0.75, 0.5786, 0.0, 0.4214, 0.0, 0.5288, 0.09608, 0.375, 0.1057, 0.375, 0.01653, 0.61, 0.01504, 0.5294, 0.1538, 0.5288, 0.09608, 0.61, 0.01504, 0.61, 0.235, 0.375, 0.1421, 0.5294, 0.1538, 0.61, 0.235, 0.375, 0.233, 0.5294, 0.5962, 0.375, 0.6079, 0.375, 0.517, 0.61, 0.515, 0.5288, 0.6539, 0.5294, 0.5962, 0.61, 0.515, 0.61, 0.735, 0.375, 0.6443, 0.5288, 0.6539, 0.61, 0.735, 0.375, 0.7335, 0.375, 0.101, 0.375, 0.09845, 0.375, 0.01546, 0.375, 0.01575, 0.375, 0.6478, 0.375, 0.6443, 0.375, 0.7335, 0.375, 0.734, 0.375, 0.6018, 0.375, 0.5982, 0.375, 0.5153, 0.375, 0.516, 0.375, 0.1469, 0.375, 0.1421, 0.375, 0.233, 0.375, 0.2337, 0.375, 0.111, 0.375, 0.1393, 0.375, 0.232, 0.375, 0.01798, 0.375, 0.6107, 0.375, 0.639, 0.375, 0.732, 0.375, 0.518, 0.375, 0.09845, 0.375, 0.111, 0.375, 0.01798, 0.375, 0.01546, 0.375, 0.639, 0.375, 0.6519, 0.375, 0.7347, 0.375, 0.732, 0.375, 0.5982, 0.375, 0.6107, 0.375, 0.518, 0.375, 0.5153, 0.375, 0.1393, 0.375, 0.1515, 0.375, 0.2345, 0.375, 0.232, 0.375, 0.1057, 0.375, 0.1022, 0.375, 0.01596, 0.375, 0.01653, 0.375, 0.6492, 0.375, 0.6478, 0.375, 0.734, 0.375, 0.7342, 0.375, 0.6079, 0.375, 0.6031, 0.375, 0.5163, 0.375, 0.517, 0.375, 0.1487, 0.375, 0.1469, 0.375, 0.2337, 0.375, 0.234, 0.375, 0.1022, 0.375, 0.101, 0.375, 0.01575, 0.375, 0.01596, 0.375, 0.6031, 0.375, 0.6018, 0.375, 0.516, 0.375, 0.5163, 0.375, 0.6519, 0.375, 0.6492, 0.375, 0.7342, 0.375, 0.7347, 0.375, 0.1515, 0.375, 0.1487, 0.375, 0.234, 0.375, 0.2345, 0.5294, 0.5962, 0.5288, 0.6539, 0.5288, 0.6539, 0.5294, 0.5962, 0.375, 0.639, 0.375, 0.6107, 0.375, 0.6107, 0.375, 0.639, 0.375, 0.6031, 0.375, 0.6079, 0.375, 0.6079, 0.375, 0.6031, 0.375, 0.6079, 0.5294, 0.5962, 0.5294, 0.5962, 0.375, 0.6079, 0.375, 0.1393, 0.375, 0.111, 0.375, 0.111, 0.375, 0.1393, 0.375, 0.6478, 0.375, 0.6492, 0.375, 0.6492, 0.375, 0.6478, 0.5294, 0.1538, 0.375, 0.1421, 0.375, 0.1421, 0.5294, 0.1538, 0.375, 0.1421, 0.375, 0.1469, 0.375, 0.1469, 0.375, 0.1421, 0.375, 0.1022, 0.375, 0.1057, 0.375, 0.1057, 0.375, 0.1022, 0.5288, 0.09608, 0.5294, 0.1538, 0.5294, 0.1538, 0.5288, 0.09608, 0.375, 0.1469, 0.375, 0.1487, 0.375, 0.1487, 0.375, 0.1469, 0.375, 0.111, 0.375, 0.09845, 0.375, 0.09845, 0.375, 0.111, 0.5288, 0.6539, 0.375, 0.6443, 0.375, 0.6443, 0.5288, 0.6539, 0.375, 0.101, 0.375, 0.1022, 0.375, 0.1022, 0.375, 0.101, 0.375, 0.6519, 0.375, 0.639, 0.375, 0.639, 0.375, 0.6519, 0.375, 0.09845, 0.375, 0.101, 0.375, 0.101, 0.375, 0.09845, 0.375, 0.6018, 0.375, 0.6031, 0.375, 0.6031, 0.375, 0.6018, 0.375, 0.6107, 0.375, 0.5982, 0.375, 0.5982, 0.375, 0.6107, 0.375, 0.6443, 0.375, 0.6478, 0.375, 0.6478, 0.375, 0.6443, 0.375, 0.6492, 0.375, 0.6519, 0.375, 0.6519, 0.375, 0.6492, 0.375, 0.1057, 0.5288, 0.09608, 0.5288, 0.09608, 0.375, 0.1057, 0.375, 0.1515, 0.375, 0.1393, 0.375, 0.1393, 0.375, 0.1515, 0.375, 0.5982, 0.375, 0.6018, 0.375, 0.6018, 0.375, 0.5982, 0.375, 0.1487, 0.375, 0.1515, 0.375, 0.1515, 0.375, 0.1487, 0.375, 0.1057, 0.5288, 0.09608, 0.5294, 0.1538, 0.375, 0.1421, 0.375, 0.6079, 0.5294, 0.5962, 0.5288, 0.6539, 0.375, 0.6443, 0.375, 0.101, 0.375, 0.1487, 0.375, 0.1515, 0.375, 0.09845, 0.375, 0.6018, 0.375, 0.6492, 0.375, 0.6519, 0.375, 0.5982, 0.375, 0.5982, 0.375, 0.6519, 0.375, 0.639, 0.375, 0.6107, 0.375, 0.09845, 0.375, 0.1515, 0.375, 0.1393, 0.375, 0.111, 0.375, 0.6079, 0.375, 0.6443, 0.375, 0.6478, 0.375, 0.6031, 0.375, 0.1057, 0.375, 0.1421, 0.375, 0.1469, 0.375, 0.1022, 0.375, 0.6031, 0.375, 0.6478, 0.375, 0.6492, 0.375, 0.6018, 0.375, 0.1022, 0.375, 0.1469, 0.375, 0.1487, 0.375, 0.101, 0.375, 0.1469, 0.375, 0.1487, 0.375, 0.1487, 0.375, 0.1469, 0.375, 0.111, 0.375, 0.09845, 0.375, 0.09845, 0.375, 0.111, 0.5288, 0.6539, 0.375, 0.6443, 0.375, 0.6443, 0.5288, 0.6539, 0.375, 0.101, 0.375, 0.1022, 0.375, 0.1022, 0.375, 0.101, 0.375, 0.6519, 0.375, 0.639, 0.375, 0.639, 0.375, 0.6519, 0.375, 0.09845, 0.375, 0.101, 0.375, 0.101, 0.375, 0.09845, 0.375, 0.6018, 0.375, 0.6031, 0.375, 0.6031, 0.375, 0.6018, 0.375, 0.6107, 0.375, 0.5982, 0.375, 0.5982, 0.375, 0.6107, 0.375, 0.6443, 0.375, 0.6478, 0.375, 0.6478, 0.375, 0.6443, 0.375, 0.6492, 0.375, 0.6519, 0.375, 0.6519, 0.375, 0.6492, 0.375, 0.1057, 0.5288, 0.09608, 0.5288, 0.09608, 0.375, 0.1057, 0.375, 0.1515, 0.375, 0.1393, 0.375, 0.1393, 0.375, 0.1515, 0.375, 0.5982, 0.375, 0.6018, 0.375, 0.6018, 0.375, 0.5982, 0.375, 0.1487, 0.375, 0.1515, 0.375, 0.1515, 0.375, 0.1487, 0.6133, 0.2383, 0.625, 0.25, 0.625, 0.25, 0.6191, 0.2441, 0.6367, 0.5, 0.625, 0.5117, 0.6133, 0.5, 0.625, 0.5, 0.625, 0.0, 0.6133, 0.0, 0.6136, 0.0, 0.6133, 0.75, 0.625, 0.75, 0.6193, 0.75, 0.625, 0.0, 0.625, 0.25, 0.6133, 0.2383, 0.6133, 9.313e-10, 0.6367, 0.5, 0.6367, 0.75, 0.6133, 0.75, 0.6133, 0.5117, 0.625, 0.0, 0.625, 0.0, 0.6133, 0.0, 0.6133, 0.0, 0.6133, 0.75, 0.6133, 0.75, 0.6367, 0.75, 0.6367, 0.75, 0.625, 0.0, 0.625, 0.0, 0.6133, 0.0, 0.6133, 0.0, 0.6133, 0.75, 0.6133, 0.75, 0.6367, 0.75, 0.6367, 0.75, 0.625, 0.0, 0.625, 0.0, 0.6133, 0.0, 0.6133, 0.0, 0.6133, 0.75, 0.6133, 0.75, 0.6367, 0.75, 0.6367, 0.75, 0.61, 0.235, 0.61, 0.01504, 0.6133, 9.313e-10, 0.6133, 0.2383, 0.8496, 0.75, 0.8496, 0.5137, 0.8633, 0.5, 0.8633, 0.75, 0.6504, 0.5137, 0.6504, 0.75, 0.6367, 0.75, 0.6367, 0.5, 0.8496, 0.75, 0.8496, 0.75, 0.8633, 0.75, 0.8633, 0.75, 0.6504, 0.75, 0.6504, 0.75, 0.6367, 0.75, 0.6367, 0.75, 0.8496, 0.75, 0.8496, 0.75, 0.8633, 0.75, 0.8633, 0.75, 0.6504, 0.75, 0.6504, 0.75, 0.6367, 0.75, 0.6367, 0.75, 0.8496, 0.75, 0.8496, 0.75, 0.8633, 0.75, 0.8633, 0.75, 0.6504, 0.75, 0.6504, 0.75, 0.6367, 0.75, 0.6367, 0.75, 0.8496, 0.5137, 0.6504, 0.5137, 0.6367, 0.5, 0.8633, 0.5, 0.6504, 0.75, 0.8496, 0.75, 0.8633, 0.75, 0.6367, 0.75, 0.6504, 0.75, 0.8496, 0.75, 0.8496, 0.75, 0.6504, 0.75, 0.6504, 0.5137, 0.8496, 0.5137, 0.8496, 0.75, 0.6504, 0.75, 0.6504, 0.75, 0.8496, 0.75, 0.8496, 0.75, 0.6504, 0.75, 0.6504, 0.75, 0.8496, 0.75, 0.8496, 0.75, 0.6504, 0.75, 0.6504, 0.75, 0.6504, 0.5137, 0.6504, 0.5137, 0.6504, 0.75, 0.6504, 0.5137, 0.8496, 0.5137, 0.8496, 0.5137, 0.6504, 0.5137, 0.6504, 0.75, 0.6504, 0.75, 0.6504, 0.75, 0.6504, 0.75, 0.8496, 0.75, 0.8496, 0.75, 0.8496, 0.75, 0.8496, 0.75, 0.8496, 0.75, 0.6504, 0.75, 0.6504, 0.75, 0.8496, 0.75, 0.8496, 0.75, 0.8496, 0.75, 0.8496, 0.75, 0.8496, 0.75, 0.375, 0.488, 0.375, 0.488, 0.375, 0.5, 0.375, 0.5, 0.375, 0.2621, 0.375, 0.262, 0.375, 0.25, 0.375, 0.25, 0.375, 0.2643, 0.375, 0.4857, 0.375, 0.5, 0.375, 0.25, 0.375, 0.4857, 0.375, 0.488, 0.375, 0.5, 0.375, 0.5, 0.375, 0.262, 0.375, 0.2643, 0.375, 0.25, 0.375, 0.25, 0.608, 0.267, 0.375, 0.2671, 0.375, 0.25, 0.625, 0.25, 0.608, 0.483, 0.608, 0.267, 0.625, 0.25, 0.625, 0.5, 0.375, 0.4829, 0.608, 0.483, 0.625, 0.5, 0.375, 0.5, 0.375, 0.2671, 0.375, 0.2621, 0.375, 0.25, 0.375, 0.25, 0.375, 0.488, 0.375, 0.4829, 0.375, 0.5, 0.375, 0.5, 0.375, 0.488, 0.375, 0.488, 0.375, 0.5, 0.375, 0.5, 0.375, 0.262, 0.375, 0.262, 0.375, 0.25, 0.375, 0.25, 0.375, 0.488, 0.375, 0.488, 0.375, 0.5, 0.375, 0.5, 0.375, 0.262, 0.375, 0.262, 0.375, 0.25, 0.375, 0.25, 0.375, 0.4857, 0.375, 0.2643, 0.375, 0.2643, 0.375, 0.4857, 0.375, 0.4829, 0.375, 0.488, 0.375, 0.488, 0.375, 0.4829, 0.375, 0.262, 0.375, 0.2621, 0.375, 0.2621, 0.375, 0.262, 0.375, 0.2621, 0.375, 0.2671, 0.375, 0.2671, 0.375, 0.2621, 0.375, 0.488, 0.375, 0.488, 0.375, 0.488, 0.375, 0.488, 0.608, 0.483, 0.375, 0.4829, 0.375, 0.4829, 0.608, 0.483, 0.375, 0.262, 0.375, 0.262, 0.375, 0.262, 0.375, 0.262, 0.608, 0.267, 0.608, 0.483, 0.608, 0.483, 0.608, 0.267, 0.608, 0.483, 0.375, 0.4829, 0.375, 0.4829, 0.608, 0.483, 0.375, 0.488, 0.375, 0.488, 0.375, 0.488, 0.375, 0.488, 0.375, 0.2621, 0.375, 0.2671, 0.375, 0.2671, 0.375, 0.2621, 0.375, 0.262, 0.375, 0.2621, 0.375, 0.2621, 0.375, 0.262, 0.375, 0.4829, 0.375, 0.488, 0.375, 0.488, 0.375, 0.4829, 0.375, 0.4857, 0.375, 0.2643, 0.375, 0.2643, 0.375, 0.4857, 0.375, 0.262, 0.375, 0.488, 0.375, 0.488, 0.375, 0.262, 0.375, 0.262, 0.375, 0.488, 0.375, 0.4857, 0.375, 0.2643, 0.375, 0.2671, 0.608, 0.267, 0.608, 0.483, 0.375, 0.4829, 0.375, 0.488, 0.375, 0.2621, 0.375, 0.2671, 0.375, 0.4829, 0.375, 0.2621, 0.375, 0.488, 0.375, 0.488, 0.375, 0.262, 0.375, 0.262, 0.375, 0.488, 0.375, 0.488, 0.375, 0.262, 0.375, 0.488, 0.375, 0.488, 0.375, 0.488, 0.375, 0.488, 0.375, 0.488, 0.375, 0.4857, 0.375, 0.4857, 0.375, 0.488, 0.375, 0.262, 0.375, 0.262, 0.375, 0.262, 0.375, 0.262, 0.375, 0.2643, 0.375, 0.262, 0.375, 0.262, 0.375, 0.2643, 0.375, 0.488, 0.375, 0.488, 0.375, 0.488, 0.375, 0.488, 0.375, 0.2671, 0.608, 0.267, 0.608, 0.267, 0.375, 0.2671, 0.375, 0.262, 0.375, 0.262, 0.375, 0.262, 0.375, 0.262, 0.608, 0.267, 0.608, 0.483, 0.608, 0.483, 0.608, 0.267, 0.125, 0.75, 0.375, 0.75, 0.375, 0.75, 0.125, 0.75, 0.6367, 0.75, 0.8633, 0.75, 0.8633, 0.75, 0.6367, 0.75, 0.6136, 0.0, 0.375, 0.0, 0.375, 0.0, 0.6136, 0.0, 0.625, 0.0, 0.6136, 0.0, 0.6136, 0.0, 0.625, 0.0, 0.6193, 0.75, 0.625, 0.75, 0.625, 0.75, 0.6193, 0.75, 0.375, 0.75, 0.6136, 0.75, 0.6136, 0.75, 0.375, 0.75, 0.385, 0.7602, 0.6095, 0.7602, 0.6095, 0.7602, 0.385, 0.7602, 0.6367, 0.75, 0.8633, 0.75, 0.8633, 0.75, 0.6367, 0.75, 0.6136, 0.0, 0.375, 0.0, 0.375, 0.0, 0.6136, 0.0, 0.625, 0.0, 0.6136, 0.0, 0.6136, 0.0, 0.625, 0.0, 0.375, 0.75, 0.6136, 0.75, 0.6136, 0.75, 0.375, 0.75, 0.6193, 0.75, 0.625, 0.75, 0.625, 0.75, 0.6193, 0.75, 0.385, 0.7602, 0.385, 0.9898, 0.375, 1.0, 0.375, 0.75, 0.6095, 0.9898, 0.615, 0.9841, 0.625, 0.9883, 0.6136, 1.0, 0.615, 0.7659, 0.6095, 0.7602, 0.6136, 0.75, 0.625, 0.7617, 0.385, 0.9898, 0.6095, 0.9898, 0.6136, 1.0, 0.375, 1.0, 0.6095, 0.7602, 0.385, 0.7602, 0.375, 0.75, 0.6136, 0.75, 0.615, 0.9841, 0.615, 0.7659, 0.625, 0.7617, 0.625, 0.9883, 0.385, 0.7602, 0.6095, 0.7602, 0.615, 0.7659, 0.615, 0.9841, 0.6095, 0.9898, 0.385, 0.9898, 0.6095, 0.7602, 0.615, 0.7659, 0.615, 0.7659, 0.6095, 0.7602, 0.385, 0.9898, 0.385, 0.7602, 0.385, 0.7602, 0.385, 0.9898, 0.615, 0.7659, 0.615, 0.9841, 0.615, 0.9841, 0.615, 0.7659, 0.6095, 0.9898, 0.385, 0.9898, 0.385, 0.9898, 0.6095, 0.9898, 0.615, 0.9841, 0.6095, 0.9898, 0.6095, 0.9898, 0.615, 0.9841, 0.3896, 0.75, 0.3896, 0.75, 0.375, 0.75, 0.375, 0.75, 0.3896, 0.75, 0.3896, 0.75, 0.375, 0.75, 0.375, 0.75, 0.4068, 0.75, 0.4068, 0.75, 0.4214, 0.75, 0.4214, 0.75, 0.4068, 0.75, 0.4068, 0.75, 0.4214, 0.75, 0.4214, 0.75, 0.4068, 0.75, 0.3896, 0.75, 0.375, 0.75, 0.4214, 0.75, 0.3896, 0.75, 0.4068, 0.75, 0.4214, 0.75, 0.375, 0.75, 0.4068, 0.75, 0.3896, 0.75, 0.375, 0.75, 0.4214, 0.75, 0.3896, 0.75, 0.4068, 0.75, 0.4214, 0.75, 0.375, 0.75, 0.4068, 0.75, 0.4068, 0.75, 0.3896, 0.75, 0.3896, 0.75, 0.4068, 0.75, 0.4068, 0.75, 0.3896, 0.75, 0.3896, 0.75, 0.4068, 0.75, 0.3896, 0.75, 0.3896, 0.75, 0.4068, 0.75, 0.4068, 0.75, 0.4068, 0.75, 0.4068, 0.75, 0.4068, 0.75, 0.3896, 0.75, 0.3896, 0.75, 0.3896, 0.75, 0.3896, 0.75, 0.3896, 0.75, 0.4068, 0.75, 0.4068, 0.75, 0.3896, 0.75, 0.3896, 0.75, 0.4068, 0.75, 0.4068, 0.75, 0.3896, 0.75, 0.4068, 0.75, 0.4068, 0.75, 0.4068, 0.75, 0.4068, 0.75])
me_cube_001.materials.append(mat_metal)
me_cube_001.materials.append(mat_emissive)
me_cube_001.update()
me_cube_001.normals_split_custom_set([tuple(v) for v in zip(*[iter([-0.7071, -0.6219, -0.3366, -0.7071, -0.6219, -0.3366, -0.7071, -0.6219, -0.3367, -0.7071, -0.6219, -0.3365, -0.8611, 0.5037, -0.0696, -0.831, 0.2011, 0.5186, -0.6141, 0.2695, 0.7418, -0.4696, 0.5587, 0.6836, -0.5013, 0.8108, -0.3022, 0.9045, -0.3015, -0.3015, 0.9045, 0.3015, -0.3015, 0.5774, 0.5773, -0.5773, 0.5774, -0.5773, -0.5773, 0.7071, -2.327e-08, 0.7071, 0.7071, 1.246e-08, 0.7071, -0.7071, 2.278e-08, 0.7071, -0.7071, -8.043e-08, 0.7071, 0.9043, -0.1519, -0.399, -0.9043, -0.1519, -0.399, -0.7016, -0.6225, -0.3466, 0.7016, -0.6225, -0.3466, -0.6558, -0.7318, -0.1853, -0.9045, -0.3015, -0.3015, -0.8676, 0.3477, 0.3556, -0.831, 0.2011, 0.5186, -0.8611, 0.5037, -0.0696, 0.7071, 0.0, 0.7071, 0.7071, 0.0, 0.7071, 0.7071, 0.0, 0.7071, 0.7071, 0.0, 0.7071, -0.854, -0.2445, -0.4592, 0.8541, -0.2445, -0.4592, 0.383, 0.7415, -0.551, -0.383, 0.7415, -0.551, -0.7071, -7.181e-08, -0.7071, -0.8768, 0.2992, -0.3764, -0.8369, 0.4245, 0.3455, -0.9988, 0.0, -0.04903, 0.9298, 0.288, 0.229, 0.7071, -2.327e-08, 0.7071, -0.7071, -8.043e-08, 0.7071, -0.9298, 0.288, 0.2289, 0.7016, -0.6225, -0.3466, -0.7016, -0.6225, -0.3466, -0.5916, -0.7812, 0.1996, 0.5916, -0.7812, 0.1996, 0.01895, 0.7694, 0.6385, 0.01684, 0.8324, 0.5539, -0.2734, 0.07877, 0.9587, -0.7248, 0.02604, 0.6885, 0.9151, 0.1671, 0.3669, 0.9049, -0.4174, 0.08352, 0.6108, -0.7458, 0.2659, 0.6025, 0.2357, 0.7625, 0.7071, -0.6219, -0.3366, 0.6558, -0.7318, -0.1853, 0.7668, -0.6223, -0.1576, 0.7071, -0.6219, -0.3365, 0.6085, 0.2962, 0.7362, 0.5916, -0.7812, 0.1996, 0.6513, -0.7575, 0.04448, 0.6513, 0.3979, 0.6461, -0.01586, 0.5104, 0.8598, 0.000846, 0.5118, 0.8591, 0.707, 1.61e-07, 0.7072, 0.7084, 0.0, 0.7058, 0.6558, -0.7318, -0.1853, 0.9045, -0.3015, -0.3015, 0.5774, -0.5773, -0.5773, 0.7668, -0.6223, -0.1576, -0.9049, -0.4174, 0.08352, -0.9151, 0.1671, 0.3669, -0.6025, 0.2357, 0.7625, -0.6108, -0.7458, 0.2659, 0.6513, -0.7575, 0.04448, -0.6513, -0.7575, 0.04448, -0.5774, -0.2454, -0.7787, 0.5774, -0.2454, -0.7787, -0.5916, -0.7812, 0.1996, -0.6085, 0.2962, 0.7362, -0.6513, 0.3979, 0.6461, -0.6513, -0.7575, 0.04448, 0.5916, -0.7812, 0.1996, -0.5916, -0.7812, 0.1996, -0.6513, -0.7575, 0.04448, 0.6513, -0.7575, 0.04448, -0.6085, 0.2962, 0.7362, 0.6085, 0.2962, 0.7362, 0.6513, 0.3979, 0.6461, -0.6513, 0.3979, 0.6461, -0.5774, 0.7787, -0.2454, 0.5774, 0.7787, -0.2454, 0.5774, -0.2454, -0.7787, -0.5774, -0.2454, -0.7787, -0.6513, 0.3979, 0.6461, 0.6513, 0.3979, 0.6461, 0.5774, 0.7787, -0.2454, -0.5774, 0.7787, -0.2454, 0.6513, 0.3979, 0.6461, 0.6513, -0.7575, 0.04448, 0.5774, -0.2454, -0.7787, 0.5774, 0.7787, -0.2454, -0.6513, -0.7575, 0.04448, -0.6513, 0.3979, 0.6461, -0.5774, 0.7787, -0.2454, -0.5774, -0.2454, -0.7787, 4.965e-07, 0.6669, 0.7451, -0.0008754, 0.5458, 0.8379, -0.7322, -0.005899, 0.681, -0.8317, -0.1699, 0.5287, 0.9045, -0.3015, -0.3015, 0.6558, -0.7318, -0.1853, 0.8611, 0.5037, -0.0696, 0.878, -0.4159, 0.2371, 0.9334, -0.3466, 0.09241, 0.9045, 0.3015, -0.3015, 0.9045, -0.3015, -0.3015, 0.9334, -0.3466, 0.09241, 0.9068, 0.2823, 0.313, -0.000846, 0.5118, 0.8591, 0.01586, 0.5104, 0.8598, -0.7084, 0.0, 0.7058, -0.707, 0.0, 0.7072, 0.8768, 0.2992, -0.3764, 0.9298, 0.288, 0.229, -0.9298, 0.288, 0.2289, -0.8768, 0.2992, -0.3764, -0.9045, 0.3015, -0.3015, -0.7576, 0.6381, 0.1372, -0.8517, -0.2844, -0.4401, -0.9068, 0.2823, 0.313, -0.8517, -0.2844, -0.4401, 0.8517, -0.2844, -0.4402, 0.9085, 0.2425, -0.3404, -0.9085, 0.2425, -0.3404, 0.7071, -7.181e-08, -0.7071, 0.8768, 0.2992, -0.3764, -0.8768, 0.2992, -0.3764, -0.7071, -7.181e-08, -0.7071, 0.7071, -5.307e-08, -0.7071, 0.7071, -7.181e-08, -0.7071, -0.7071, -7.181e-08, -0.7071, -0.7071, -5.307e-08, -0.7071, 0.7071, -7.181e-08, -0.7071, 0.7071, -5.307e-08, -0.7071, 0.8352, -0.4276, 0.3459, 0.9988, 0.0, -0.04903, -0.6319, -0.6729, -0.3845, 0.6319, -0.6729, -0.3845, 0.8541, -0.2445, -0.4592, -0.854, -0.2445, -0.4592, 0.9045, -0.3015, -0.3015, 0.7071, -5.307e-08, -0.7071, -0.7071, -5.307e-08, -0.7071, -0.9045, -0.3015, -0.3015, 0.7071, 0.6446, 0.2906, 0.7076, 0.6441, 0.2906, 0.7078, 0.6436, 0.2914, 0.7071, 0.6447, 0.2906, -0.9045, -0.3015, -0.3015, -0.6558, -0.7318, -0.1853, -0.7668, -0.6223, -0.1576, -0.5774, -0.5773, -0.5773, 0.0008754, 0.5458, 0.8379, -4.965e-07, 0.6669, 0.7451, 0.8317, -0.1699, 0.5287, 0.7322, -0.005899, 0.681, 0.8517, -0.2844, -0.4402, -0.8517, -0.2844, -0.4401, -0.9045, -0.3988, 0.1509, 0.9045, -0.3988, 0.1509, -0.6558, -0.7318, -0.1853, -0.7071, -0.6219, -0.3366, -0.7071, -0.6219, -0.3365, -0.7668, -0.6223, -0.1576, -0.7071, 0.6446, 0.2906, -0.7576, 0.6381, 0.1372, -0.6627, 0.7321, 0.1574, -0.7071, 0.6447, 0.2906, -0.02387, 0.6877, 0.7256, -0.01586, 0.5104, 0.8598, 0.7084, 0.0, 0.7058, 0.4612, 0.01665, 0.8872, 0.9043, -0.1519, -0.399, 0.9045, -0.3988, 0.1509, 0.774, -0.2592, 0.5776, 0.6772, 0.07118, -0.7324, -0.6772, 0.07118, -0.7324, 0.6772, 0.07118, -0.7324, 0.6082, -0.2613, -0.7495, -0.6082, -0.2613, -0.7495, -0.9045, -0.3988, 0.1509, -0.9043, -0.1519, -0.399, -0.6772, 0.07118, -0.7324, -0.774, -0.2592, 0.5776, -0.9043, -0.1519, -0.399, 0.9043, -0.1519, -0.399, 0.6772, 0.07118, -0.7324, -0.6772, 0.07118, -0.7324, 0.9045, -0.3988, 0.1509, -0.9045, -0.3988, 0.1509, -0.774, -0.2592, 0.5776, 0.774, -0.2592, 0.5776, 0.6303, -0.2359, 0.7396, -0.6303, -0.2359, 0.7396, -0.8819, 0.1383, 0.4506, 0.8819, 0.1383, 0.4506, 0.774, -0.2592, 0.5776, -0.774, -0.2592, 0.5776, -0.6303, -0.2359, 0.7396, 0.6303, -0.2359, 0.7396, -0.774, -0.2592, 0.5776, -0.6772, 0.07118, -0.7324, -0.6082, -0.2613, -0.7495, -0.6303, -0.2359, 0.7396, 0.6772, 0.07118, -0.7324, 0.774, -0.2592, 0.5776, 0.6303, -0.2359, 0.7396, 0.6082, -0.2613, -0.7495, -0.8819, 0.1383, 0.4506, -0.6365, -0.5324, -0.5581, -0.6319, -0.6729, -0.3845, -0.736, 0.6554, 0.1699, -0.6303, -0.2359, 0.7396, -0.6082, -0.2613, -0.7495, -0.6365, -0.5324, -0.5581, -0.8819, 0.1383, 0.4506, 0.6082, -0.2613, -0.7495, 0.6303, -0.2359, 0.7396, 0.8819, 0.1383, 0.4506, 0.6365, -0.5324, -0.5581, -0.6082, -0.2613, -0.7495, 0.6082, -0.2613, -0.7495, 0.6365, -0.5324, -0.5581, -0.6365, -0.5324, -0.5581, -0.736, 0.6554, 0.1699, -0.6319, -0.6729, -0.3845, -0.854, -0.2445, -0.4592, -0.9085, 0.2425, -0.3404, 0.6365, -0.5324, -0.5581, 0.8819, 0.1383, 0.4506, 0.7359, 0.6554, 0.1699, 0.6319, -0.6729, -0.3845, -0.6365, -0.5324, -0.5581, 0.6365, -0.5324, -0.5581, 0.6319, -0.6729, -0.3845, -0.6319, -0.6729, -0.3845, 0.8819, 0.1383, 0.4506, -0.8819, 0.1383, 0.4506, -0.736, 0.6554, 0.1699, 0.7359, 0.6554, 0.1699, 0.6319, -0.6729, -0.3845, 0.7359, 0.6554, 0.1699, 0.9085, 0.2425, -0.3404, 0.8541, -0.2445, -0.4592, 0.7359, 0.6554, 0.1699, -0.736, 0.6554, 0.1699, -0.9085, 0.2425, -0.3404, 0.9085, 0.2425, -0.3404, -0.9045, -0.3015, -0.3015, -0.7071, -5.307e-08, -0.7071, -0.8352, 0.4276, 0.3459, -0.9068, 0.2823, 0.313, -0.3015, 0.3015, 0.9045, -0.7071, 0.0, 0.7071, -0.7071, 0.0, 0.7071, -0.5774, 0.5774, 0.5774, -0.6141, 0.2695, 0.7418, 0.02641, -0.2086, 0.9776, 0.4762, 0.09585, 0.8741, 0.6519, 0.191, 0.7339, 0.4696, 0.5587, 0.6836, -0.4696, 0.5587, 0.6836, 0.6519, 0.191, 0.7339, 0.878, -0.4159, 0.2371, 0.8611, 0.5037, -0.0696, 0.5013, 0.8108, -0.3022, 0.4696, 0.5587, 0.6836, -0.9045, -0.3015, 0.3015, -0.9045, -0.3015, -0.3015, -0.9068, 0.2823, 0.313, -0.8517, -0.2844, -0.4401, 0.7071, -5.307e-08, -0.7071, 0.9045, -0.3015, -0.3015, 0.9068, 0.2823, 0.313, 0.8352, -0.4276, 0.3459, -0.7076, 0.6441, 0.2906, -0.7286, 0.6224, 0.2859, -0.7016, -0.6225, -0.3466, -0.9043, -0.1519, -0.399, 0.7071, 0.6446, 0.2906, 0.7576, 0.6381, 0.1372, 0.8517, -0.2844, -0.4402, 0.9045, -0.3988, 0.1509, 0.7071, -0.6219, -0.3366, 0.7291, -0.6057, -0.3186, 0.7047, 0.6569, 0.268, 0.7077, 0.6213, 0.3364, -0.7071, -0.6219, -0.3366, -0.6558, -0.7318, -0.1853, -0.8611, 0.5037, -0.0696, -0.6975, 0.6292, 0.3429, -0.9151, 0.1671, 0.3669, -0.9049, -0.4174, 0.08352, -0.6085, 0.2962, 0.7362, -0.5916, -0.7812, 0.1996, 0.9049, -0.4174, 0.08352, 0.9151, 0.1671, 0.3669, 0.5916, -0.7812, 0.1996, 0.6085, 0.2962, 0.7362, -0.7286, 0.6224, 0.2859, -0.9151, 0.1671, 0.3669, -0.5916, -0.7812, 0.1996, -0.7016, -0.6225, -0.3466, 0.9151, 0.1671, 0.3669, 0.7286, 0.6224, 0.2859, 0.7016, -0.6225, -0.3466, 0.5916, -0.7812, 0.1996, 0.7291, -0.6057, -0.3186, 0.9049, -0.4174, 0.08352, 0.6085, 0.2962, 0.7362, 0.7047, 0.6569, 0.268, -0.9049, -0.4174, 0.08352, -0.7291, -0.6057, -0.3186, -0.7047, 0.6569, 0.268, -0.6085, 0.2962, 0.7362, -0.7576, 0.6381, 0.1372, -0.7071, 0.6446, 0.2906, -0.9045, -0.3988, 0.1509, -0.8517, -0.2844, -0.4401, 0.7076, 0.6441, 0.2906, 0.7071, 0.6446, 0.2906, 0.9045, -0.3988, 0.1509, 0.9043, -0.1519, -0.399, 0.6558, -0.7318, -0.1853, 0.7071, -0.6219, -0.3366, 0.6975, 0.6292, 0.3429, 0.8611, 0.5037, -0.0696, -0.7071, -0.6219, -0.3366, -0.7071, -0.6219, -0.3366, -0.6975, 0.6292, 0.3429, -0.7077, 0.6213, 0.3364, -0.7071, 0.6446, 0.2906, -0.7076, 0.6441, 0.2906, -0.9043, -0.1519, -0.399, -0.9045, -0.3988, 0.1509, 0.7071, -0.6219, -0.3366, 0.7071, -0.6219, -0.3366, 0.7077, 0.6213, 0.3364, 0.6975, 0.6292, 0.3429, 0.7286, 0.6224, 0.2859, 0.7076, 0.6441, 0.2906, 0.9043, -0.1519, -0.399, 0.7016, -0.6225, -0.3466, -0.7291, -0.6057, -0.3186, -0.7071, -0.6219, -0.3366, -0.7077, 0.6213, 0.3364, -0.7047, 0.6569, 0.268, 0.832, 0.0, 0.5547, 0.832, 0.0, 0.5547, -4.162e-07, 0.7071, 0.7071, -4.162e-07, -0.7071, 0.7071, 0.854, 0.02843, 0.5195, 0.8532, 0.0322, 0.5206, 0.0, -0.5024, 0.8646, 0.0, 0.1356, 0.9908, 0.7071, -3.163e-07, 0.7071, 0.6441, 0.0, 0.7649, -9.428e-15, -0.7767, 0.6298, 0.0, -0.8591, 0.5118, 0.6441, 0.0, 0.7649, 0.832, 0.0, 0.5547, -4.162e-07, -0.7071, 0.7071, -9.428e-15, -0.7767, 0.6298, -0.8532, 0.0322, 0.5206, -0.854, 0.02843, 0.5195, 0.0, 0.1356, 0.9908, 0.0, -0.5024, 0.8646, 0.7071, 5.009e-05, 0.7071, 0.7068, -0.00147, 0.7074, 0.0, 0.5432, 0.8396, 0.0, 0.5426, 0.84, -0.832, -5.161e-08, 0.5547, -0.6441, -3.995e-08, 0.7649, -9.428e-15, -0.7767, 0.6298, 4.162e-07, -0.7071, 0.7071, -0.6441, -3.995e-08, 0.7649, -0.7071, -3.163e-07, 0.7071, 0.0, -0.8591, 0.5118, -9.428e-15, -0.7767, 0.6298, -0.7071, 5.009e-05, 0.7071, -0.7503, 0.0, 0.6611, -9.915e-15, 0.6213, 0.7836, 0.0, 0.5426, 0.84, -0.832, 0.0, 0.5547, -0.832, -5.161e-08, 0.5547, 4.162e-07, -0.7071, 0.7071, 4.162e-07, 0.7071, 0.7071, -0.9151, 0.1671, 0.3669, -0.7286, 0.6224, 0.2859, -0.6904, 0.6541, 0.309, -0.6025, 0.2357, 0.7625, 0.9045, 0.3015, -0.3015, 0.7576, 0.6381, 0.1372, 0.6627, 0.7321, 0.1574, 0.5774, 0.5773, -0.5773, -0.7076, 0.6441, 0.2906, -0.7071, 0.6446, 0.2906, -0.7071, 0.6447, 0.2906, -0.7078, 0.6436, 0.2914, 0.7286, 0.6224, 0.2859, 0.9151, 0.1671, 0.3669, 0.6025, 0.2357, 0.7625, 0.6904, 0.6541, 0.309, -0.7286, 0.6224, 0.2859, -0.7076, 0.6441, 0.2906, -0.7078, 0.6436, 0.2914, -0.6904, 0.6541, 0.309, 0.7071, -0.6219, -0.3366, 0.7071, -0.6219, -0.3366, 0.7071, -0.6219, -0.3365, 0.7071, -0.6219, -0.3367, 0.9049, -0.4174, 0.08352, 0.7291, -0.6057, -0.3186, 0.6807, -0.652, -0.334, 0.6108, -0.7458, 0.2659, 0.7576, 0.6381, 0.1372, 0.7071, 0.6446, 0.2906, 0.7071, 0.6447, 0.2906, 0.6627, 0.7321, 0.1574, 0.7076, 0.6441, 0.2906, 0.7286, 0.6224, 0.2859, 0.6904, 0.6541, 0.309, 0.7078, 0.6436, 0.2914, -0.7576, 0.6381, 0.1372, -0.9045, 0.3015, -0.3015, -0.5774, 0.5773, -0.5773, -0.6627, 0.7321, 0.1574, -0.7291, -0.6057, -0.3186, -0.9049, -0.4174, 0.08352, -0.6108, -0.7458, 0.2659, -0.6807, -0.652, -0.334, 0.7291, -0.6057, -0.3186, 0.7071, -0.6219, -0.3366, 0.7071, -0.6219, -0.3367, 0.6807, -0.652, -0.334, -0.7071, -0.6219, -0.3366, -0.7291, -0.6057, -0.3186, -0.6807, -0.652, -0.334, -0.7071, -0.6219, -0.3367, -0.9045, 0.3015, -0.3015, -0.9045, -0.3015, -0.3015, -0.5774, -0.5773, -0.5773, -0.5774, 0.5773, -0.5773, 0.3015, -0.3015, 0.9045, 0.7071, 0.0, 0.7071, 0.7071, 0.0, 0.7071, 0.5774, -0.5774, 0.5774, 0.7576, 0.6381, 0.1372, 0.9045, 0.3015, -0.3015, 0.9068, 0.2823, 0.313, 0.8517, -0.2844, -0.4402, -0.383, 0.7415, -0.551, 0.383, 0.7415, -0.551, 0.6019, 0.3673, -0.7091, -0.6019, 0.3673, -0.7091, 0.8768, 0.2992, -0.3764, 0.7071, -7.181e-08, -0.7071, 0.9988, 0.0, -0.04903, 0.9592, 0.278, 0.05044, -0.9298, 0.288, 0.2289, -0.7071, -8.043e-08, 0.7071, -0.854, -0.2445, -0.4592, -0.383, 0.7415, -0.551, 0.9045, -0.3015, -0.3015, 0.9045, -0.3015, 0.3015, 0.8517, -0.2844, -0.4402, 0.9068, 0.2823, 0.313, 0.9045, 0.3015, -0.3015, 0.9045, 0.3015, 0.3015, 0.5774, 0.5774, 0.5774, 0.5774, 0.5774, -0.5774, -0.8768, 0.2992, -0.3764, -0.9298, 0.288, 0.2289, -0.383, 0.7415, -0.551, -0.3777, 0.9251, 0.04007, -0.8369, 0.4245, 0.3455, -0.7071, 2.278e-08, 0.7071, -0.9045, -0.3015, 0.3015, -0.8517, -0.2844, -0.4401, -0.9085, 0.2425, -0.3404, -0.7071, 0.0, 0.7071, -0.7071, 0.0, 0.7071, -0.7071, 0.0, 0.7071, -0.7071, 0.0, 0.7071, 0.9834, 0.1713, 0.05978, 0.9045, -0.3015, 0.3015, 0.5774, -0.5774, 0.5774, 0.5443, 0.7921, 0.2764, -0.7071, -8.043e-08, 0.7071, -0.7071, 2.278e-08, 0.7071, -0.9085, 0.2425, -0.3404, -0.854, -0.2445, -0.4592, 0.7071, 1.246e-08, 0.7071, 0.7071, -2.327e-08, 0.7071, 0.8541, -0.2445, -0.4592, 0.9085, 0.2425, -0.3404, 0.9298, 0.288, 0.229, 0.8768, 0.2992, -0.3764, 0.9592, 0.278, 0.05044, 0.7417, 0.6584, -0.128, 0.383, 0.7415, -0.551, -0.7071, -5.307e-08, -0.7071, -0.7071, -7.181e-08, -0.7071, -0.9988, 0.0, -0.04903, -0.8352, 0.4276, 0.3459, 0.7071, 1.246e-08, 0.7071, 0.9045, -0.3015, 0.3015, -0.9045, -0.3015, 0.3015, -0.7071, 2.278e-08, 0.7071, 0.9045, -0.3015, 0.3015, 0.9045, -0.3015, -0.3015, -0.9045, -0.3015, -0.3015, -0.9045, -0.3015, 0.3015, -0.832, 0.0, 0.5547, -0.7503, 0.0, 0.6611, -0.6627, 0.7321, 0.1574, -0.5774, 0.5773, -0.5773, -0.832, -5.161e-08, 0.5547, -0.832, 0.0, 0.5547, -0.5774, 0.5773, -0.5773, -0.5774, -0.5773, -0.5773, -0.6441, -3.995e-08, 0.7649, -0.832, -5.161e-08, 0.5547, -0.5774, -0.5773, -0.5773, -0.7668, -0.6223, -0.1576, 0.832, 0.0, 0.5547, 0.6441, 0.0, 0.7649, 0.7668, -0.6223, -0.1576, 0.5774, -0.5773, -0.5773, 0.832, 0.0, 0.5547, 0.832, 0.0, 0.5547, 0.5774, -0.5773, -0.5773, 0.5774, 0.5773, -0.5773, 0.7503, 0.0, 0.6611, 0.832, 0.0, 0.5547, 0.5774, 0.5773, -0.5773, 0.6627, 0.7321, 0.1574, -0.7068, -0.00147, 0.7074, -0.7292, 0.005942, 0.6843, -0.6904, 0.6541, 0.309, -0.7078, 0.6436, 0.2914, 0.7071, 5.009e-05, 0.7071, 0.7503, 0.0, 0.6611, 0.6627, 0.7321, 0.1574, 0.7071, 0.6447, 0.2906, 0.7072, 5.453e-06, 0.707, 0.7357, 0.01084, 0.6772, 0.6807, -0.652, -0.334, 0.7071, -0.6219, -0.3367, -0.7071, -3.163e-07, 0.7071, -0.6441, -3.995e-08, 0.7649, -0.7668, -0.6223, -0.1576, -0.7071, -0.6219, -0.3365, -0.854, 0.02843, 0.5195, -0.8532, 0.0322, 0.5206, -0.6108, -0.7458, 0.2659, -0.6025, 0.2357, 0.7625, 0.8532, 0.0322, 0.5206, 0.854, 0.02843, 0.5195, 0.6025, 0.2357, 0.7625, 0.6108, -0.7458, 0.2659, -0.7292, 0.005942, 0.6843, -0.854, 0.02843, 0.5195, -0.6025, 0.2357, 0.7625, -0.6904, 0.6541, 0.309, 0.854, 0.02843, 0.5195, 0.7292, 0.005942, 0.6843, 0.6904, 0.6541, 0.309, 0.6025, 0.2357, 0.7625, 0.7357, 0.01084, 0.6772, 0.8532, 0.0322, 0.5206, 0.6108, -0.7458, 0.2659, 0.6807, -0.652, -0.334, -0.8532, 0.0322, 0.5206, -0.7357, 0.01084, 0.6772, -0.6807, -0.652, -0.334, -0.6108, -0.7458, 0.2659, -0.7503, 0.0, 0.6611, -0.7071, 5.009e-05, 0.7071, -0.7071, 0.6447, 0.2906, -0.6627, 0.7321, 0.1574, 0.7068, -0.00147, 0.7074, 0.7071, 5.009e-05, 0.7071, 0.7071, 0.6447, 0.2906, 0.7078, 0.6436, 0.2914, 0.6441, 0.0, 0.7649, 0.7071, -3.163e-07, 0.7071, 0.7071, -0.6219, -0.3365, 0.7668, -0.6223, -0.1576, -0.7072, 5.453e-06, 0.707, -0.7071, -3.163e-07, 0.7071, -0.7071, -0.6219, -0.3365, -0.7071, -0.6219, -0.3367, -0.7071, 5.009e-05, 0.7071, -0.7068, -0.00147, 0.7074, -0.7078, 0.6436, 0.2914, -0.7071, 0.6447, 0.2906, 0.7071, -3.163e-07, 0.7071, 0.7072, 5.453e-06, 0.707, 0.7071, -0.6219, -0.3367, 0.7071, -0.6219, -0.3365, 0.7292, 0.005942, 0.6843, 0.7068, -0.00147, 0.7074, 0.7078, 0.6436, 0.2914, 0.6904, 0.6541, 0.309, -0.7357, 0.01084, 0.6772, -0.7072, 5.453e-06, 0.707, -0.7071, -0.6219, -0.3367, -0.6807, -0.652, -0.334, -4.162e-07, -0.7071, 0.7071, -4.162e-07, 0.7071, 0.7071, 0.5774, 0.5774, -0.5774, 0.5774, -0.5774, -0.5774, 0.0, 0.1356, 0.9908, 0.0, -0.5024, 0.8646, 0.6109, -0.7523, 0.2468, 0.5954, 0.2128, 0.7747, 0.0, -0.8591, 0.5118, -9.428e-15, -0.7767, 0.6298, 0.7668, -0.6223, -0.1576, 0.7071, -0.6219, -0.3366, -9.428e-15, -0.7767, 0.6298, -4.162e-07, -0.7071, 0.7071, 0.5774, -0.5774, -0.5774, 0.7668, -0.6223, -0.1576, 0.0, -0.5024, 0.8646, 0.0, 0.1356, 0.9908, -0.5954, 0.2128, 0.7747, -0.6109, -0.7523, 0.2468, 0.0, 0.5426, 0.84, 0.0, 0.5432, 0.8396, 0.7072, 0.6444, 0.2909, 0.7071, 0.6446, 0.2906, 4.162e-07, -0.7071, 0.7071, -9.428e-15, -0.7767, 0.6298, -0.7668, -0.6223, -0.1576, -0.5774, -0.5774, -0.5774, -9.428e-15, -0.7767, 0.6298, 0.0, -0.8591, 0.5118, -0.7071, -0.6219, -0.3366, -0.7668, -0.6223, -0.1576, 0.0, 0.5426, 0.84, -9.915e-15, 0.6213, 0.7836, -0.6627, 0.7321, 0.1574, -0.7071, 0.6446, 0.2906, 4.162e-07, 0.7071, 0.7071, 4.162e-07, -0.7071, 0.7071, -0.5774, -0.5774, -0.5774, -0.5774, 0.5774, -0.5774, -0.7071, -3.163e-07, 0.7071, -0.7072, 5.453e-06, 0.707, 0.0, -0.8589, 0.5122, 0.0, -0.8591, 0.5118, -0.854, 0.02843, 0.5195, -0.7292, 0.005942, 0.6843, 0.0, 0.5162, 0.8565, 0.0, 0.1356, 0.9908, 0.832, 0.0, 0.5547, 0.7503, 0.0, 0.6611, -4.957e-15, 0.6213, 0.7836, -4.162e-07, 0.7071, 0.7071, -0.7068, -0.00147, 0.7074, -0.7071, 5.009e-05, 0.7071, 0.0, 0.5426, 0.84, 0.0, 0.5432, 0.8396, 0.7292, 0.005942, 0.6843, 0.854, 0.02843, 0.5195, 0.0, 0.1356, 0.9908, 0.0, 0.5162, 0.8565, -0.7292, 0.005942, 0.6843, -0.7068, -0.00147, 0.7074, 0.0, 0.5432, 0.8396, 0.0, 0.5162, 0.8565, 0.7072, 5.453e-06, 0.707, 0.7071, -3.163e-07, 0.7071, 0.0, -0.8591, 0.5118, 0.0, -0.8589, 0.5122, 0.8532, 0.0322, 0.5206, 0.7357, 0.01084, 0.6772, 0.0, -0.8292, 0.5589, 0.0, -0.5024, 0.8646, 0.7503, 0.0, 0.6611, 0.7071, 5.009e-05, 0.7071, 0.0, 0.5426, 0.84, -4.957e-15, 0.6213, 0.7836, 0.7068, -0.00147, 0.7074, 0.7292, 0.005942, 0.6843, 0.0, 0.5162, 0.8565, 0.0, 0.5432, 0.8396, -0.7503, 0.0, 0.6611, -0.832, 0.0, 0.5547, 4.162e-07, 0.7071, 0.7071, -9.915e-15, 0.6213, 0.7836, -0.7357, 0.01084, 0.6772, -0.8532, 0.0322, 0.5206, 0.0, -0.5024, 0.8646, 0.0, -0.8292, 0.5589, 0.7357, 0.01084, 0.6772, 0.7072, 5.453e-06, 0.707, 0.0, -0.8589, 0.5122, 0.0, -0.8292, 0.5589, -0.7072, 5.453e-06, 0.707, -0.7357, 0.01084, 0.6772, 0.0, -0.8292, 0.5589, 0.0, -0.8589, 0.5122, -0.6627, 0.7321, 0.1574, -0.5774, 0.5774, -0.5774, -0.5774, -0.5774, -0.5774, -0.7668, -0.6223, -0.1576, 0.7668, -0.6223, -0.1576, 0.5774, -0.5774, -0.5774, 0.5774, 0.5774, -0.5774, 0.6627, 0.7321, 0.1574, -0.7072, 0.6444, 0.2909, -0.7097, -0.6202, -0.3343, -0.6797, -0.651, -0.3379, -0.6882, 0.6506, 0.3213, 0.7097, -0.6202, -0.3343, 0.7072, 0.6444, 0.2909, 0.6882, 0.6506, 0.3213, 0.6797, -0.651, -0.3379, 0.6797, -0.651, -0.3379, 0.6882, 0.6506, 0.3213, 0.5954, 0.2128, 0.7747, 0.6109, -0.7523, 0.2468, -0.6882, 0.6506, 0.3213, -0.6797, -0.651, -0.3379, -0.6109, -0.7523, 0.2468, -0.5954, 0.2128, 0.7747, 0.7668, -0.6223, -0.1576, 0.6627, 0.7321, 0.1574, 0.7071, 0.6446, 0.2906, 0.7071, -0.6219, -0.3366, -0.6627, 0.7321, 0.1574, -0.7668, -0.6223, -0.1576, -0.7071, -0.6219, -0.3366, -0.7071, 0.6446, 0.2906, 0.7071, -0.6219, -0.3366, 0.7071, 0.6446, 0.2906, 0.7072, 0.6444, 0.2909, 0.7097, -0.6202, -0.3343, -0.7071, 0.6446, 0.2906, -0.7071, -0.6219, -0.3366, -0.7097, -0.6202, -0.3343, -0.7072, 0.6444, 0.2909, 0.0, -0.8591, 0.5118, 0.0, -0.8589, 0.5122, -0.7097, -0.6202, -0.3343, -0.7071, -0.6219, -0.3366, 0.0, 0.1356, 0.9908, 0.0, 0.5162, 0.8565, -0.6882, 0.6506, 0.3213, -0.5954, 0.2128, 0.7747, -4.162e-07, 0.7071, 0.7071, -4.957e-15, 0.6213, 0.7836, 0.6627, 0.7321, 0.1574, 0.5774, 0.5774, -0.5774, 0.0, 0.5432, 0.8396, 0.0, 0.5426, 0.84, -0.7071, 0.6446, 0.2906, -0.7072, 0.6444, 0.2909, 0.0, 0.5162, 0.8565, 0.0, 0.1356, 0.9908, 0.5954, 0.2128, 0.7747, 0.6882, 0.6506, 0.3213, 0.0, 0.5162, 0.8565, 0.0, 0.5432, 0.8396, -0.7072, 0.6444, 0.2909, -0.6882, 0.6506, 0.3213, 0.0, -0.8589, 0.5122, 0.0, -0.8591, 0.5118, 0.7071, -0.6219, -0.3366, 0.7097, -0.6202, -0.3343, 0.0, -0.5024, 0.8646, 0.0, -0.8292, 0.5589, 0.6797, -0.651, -0.3379, 0.6109, -0.7523, 0.2468, -4.957e-15, 0.6213, 0.7836, 0.0, 0.5426, 0.84, 0.7071, 0.6446, 0.2906, 0.6627, 0.7321, 0.1574, 0.0, 0.5432, 0.8396, 0.0, 0.5162, 0.8565, 0.6882, 0.6506, 0.3213, 0.7072, 0.6444, 0.2909, -9.915e-15, 0.6213, 0.7836, 4.162e-07, 0.7071, 0.7071, -0.5774, 0.5774, -0.5774, -0.6627, 0.7321, 0.1574, 0.0, -0.8292, 0.5589, 0.0, -0.5024, 0.8646, -0.6109, -0.7523, 0.2468, -0.6797, -0.651, -0.3379, 0.0, -0.8292, 0.5589, 0.0, -0.8589, 0.5122, 0.7097, -0.6202, -0.3343, 0.6797, -0.651, -0.3379, 0.0, -0.8589, 0.5122, 0.0, -0.8292, 0.5589, -0.6797, -0.651, -0.3379, -0.7097, -0.6202, -0.3343, -0.8676, 0.3477, 0.3556, 0.02641, -0.2086, 0.9776, -0.6141, 0.2695, 0.7418, -0.831, 0.2011, 0.5186, 0.4762, 0.09585, 0.8741, 0.9334, -0.3466, 0.09241, 0.878, -0.4159, 0.2371, 0.6519, 0.191, 0.7339, -0.4879, 0.8135, 0.3165, -0.8369, 0.4245, 0.3455, -0.3777, 0.9251, 0.04007, 0.9592, 0.278, 0.05044, 0.5936, 0.7003, 0.3966, 0.7417, 0.6584, -0.128, -0.3459, 0.4276, 0.8352, 0.02641, -0.2086, 0.9776, -0.8676, 0.3477, 0.3556, -0.9068, 0.2823, 0.313, 0.4762, 0.09585, 0.8741, 0.741, 0.0, 0.6715, 0.9068, 0.2823, 0.313, 0.9334, -0.3466, 0.09241, -0.3459, 0.4276, 0.8352, -0.3459, 0.4276, 0.8352, -0.9068, 0.2823, 0.313, -0.8352, 0.4276, 0.3459, 0.8352, -0.4276, 0.3459, 0.9068, 0.2823, 0.313, 0.741, 0.0, 0.6715, 0.741, 0.0, 0.6715, -0.3459, 0.4275, 0.8352, -0.3459, 0.4276, 0.8352, -0.8352, 0.4276, 0.3459, -0.9988, 0.0, -0.04903, 0.9988, 0.0, -0.04903, 0.8352, -0.4276, 0.3459, 0.741, 0.0, 0.6715, 0.7409, 0.0, 0.6716, -0.4879, 0.8135, 0.3165, -0.3459, 0.4275, 0.8352, -0.9988, 0.0, -0.04903, -0.8369, 0.4245, 0.3455, 0.9592, 0.278, 0.05044, 0.9988, 0.0, -0.04903, 0.7409, 0.0, 0.6716, 0.5936, 0.7003, 0.3966, -0.9045, -0.3015, -0.3015, -0.9045, 0.3015, -0.3015, -0.9068, 0.2823, 0.313, -0.8676, 0.3477, 0.3556, 0.7071, 0.0, 0.7071, 0.3015, -0.3015, 0.9045, 0.02641, -0.2086, 0.9776, -0.3459, 0.4276, 0.8352, -0.3015, -0.3015, 0.9045, -0.7071, 0.0, 0.7071, 0.741, 0.0, 0.6715, 0.4762, 0.09585, 0.8741, 0.7071, 0.0, 0.7071, 0.7071, 0.0, 0.7071, -0.3459, 0.4276, 0.8352, -0.3459, 0.4276, 0.8352, -0.7071, 0.0, 0.7071, -0.7071, 0.0, 0.7071, 0.741, 0.0, 0.6715, 0.741, 0.0, 0.6715, 0.7071, 0.0, 0.7071, 0.7071, 0.0, 0.7071, -0.3459, 0.4276, 0.8352, -0.3459, 0.4275, 0.8352, -0.7071, 0.0, 0.7071, -0.7071, 0.0, 0.7071, 0.7409, 0.0, 0.6716, 0.741, 0.0, 0.6715, 0.3015, 0.3015, 0.9045, 0.7071, 0.0, 0.7071, -0.3459, 0.4275, 0.8352, -0.4879, 0.8135, 0.3165, -0.7071, 0.0, 0.7071, -0.3015, 0.3015, 0.9045, 0.5936, 0.7003, 0.3966, 0.7409, 0.0, 0.6716, 0.3015, -0.3015, 0.9045, -0.3015, -0.3015, 0.9045, 0.4762, 0.09585, 0.8741, 0.02641, -0.2086, 0.9776, -0.3015, 0.3015, 0.9045, 0.3015, 0.3015, 0.9045, -0.4879, 0.8135, 0.3165, 0.5936, 0.7003, 0.3966, -0.7071, 0.0, 0.7071, 0.7071, 0.0, 0.7071, 0.5774, 0.5774, 0.5774, -0.5774, 0.5774, 0.5774, -0.5774, -0.5774, 0.5774, 0.5774, -0.5774, 0.5774, 0.7071, 0.0, 0.7071, -0.7071, 0.0, 0.7071, -0.7071, 0.0, 0.7071, 0.7071, 0.0, 0.7071, 0.7071, 0.0, 0.7071, -0.7071, 0.0, 0.7071, -0.7071, 0.0, 0.7071, 0.7071, 0.0, 0.7071, 0.7071, 0.0, 0.7071, -0.7071, 0.0, 0.7071, -0.7071, 0.0, 0.7071, -0.3015, -0.3015, 0.9045, -0.5774, -0.5774, 0.5774, -0.7071, 0.0, 0.7071, -0.3015, -0.3015, 0.9045, 0.3015, -0.3015, 0.9045, 0.5774, -0.5774, 0.5774, -0.5774, -0.5774, 0.5774, -0.7071, 0.0, 0.7071, -0.7071, 0.0, 0.7071, -0.7071, 0.0, 0.7071, -0.7071, 0.0, 0.7071, 0.7071, 0.0, 0.7071, 0.7071, 0.0, 0.7071, 0.7071, 0.0, 0.7071, 0.7071, 0.0, 0.7071, 0.3015, 0.3015, 0.9045, -0.3015, 0.3015, 0.9045, -0.5774, 0.5774, 0.5774, 0.5774, 0.5774, 0.5774, 0.7071, 0.0, 0.7071, 0.3015, 0.3015, 0.9045, 0.5774, 0.5774, 0.5774, 0.7071, 0.0, 0.7071, 0.0008754, 0.5458, 0.8379, 0.000846, 0.5118, 0.8591, 0.7077, 0.6213, 0.3364, 0.7047, 0.6569, 0.268, 0.02387, 0.6877, 0.7256, 0.01586, 0.5104, 0.8598, -0.6975, 0.6292, 0.3429, -0.8611, 0.5037, -0.0696, 4.965e-07, 0.6669, 0.7451, -4.965e-07, 0.6669, 0.7451, 0.6085, 0.2962, 0.7362, -0.6085, 0.2962, 0.7362, -4.965e-07, 0.6669, 0.7451, 0.0008754, 0.5458, 0.8379, 0.7047, 0.6569, 0.268, 0.6085, 0.2962, 0.7362, -0.0008754, 0.5458, 0.8379, 4.965e-07, 0.6669, 0.7451, -0.6085, 0.2962, 0.7362, -0.7047, 0.6569, 0.268, 0.01684, 0.8324, 0.5539, 0.01895, 0.7694, 0.6385, -0.5013, 0.8108, -0.3022, -0.4696, 0.5587, 0.6836, -0.01684, 0.8324, 0.5539, 0.01684, 0.8324, 0.5539, -0.4696, 0.5587, 0.6836, 0.4696, 0.5587, 0.6836, -0.01895, 0.7694, 0.6385, -0.01684, 0.8324, 0.5539, 0.4696, 0.5587, 0.6836, 0.5013, 0.8108, -0.3022, 0.01895, 0.7694, 0.6385, 0.02387, 0.6877, 0.7256, -0.8611, 0.5037, -0.0696, -0.5013, 0.8108, -0.3022, -0.02387, 0.6877, 0.7256, -0.01895, 0.7694, 0.6385, 0.5013, 0.8108, -0.3022, 0.8611, 0.5037, -0.0696, -0.01586, 0.5104, 0.8598, -0.02387, 0.6877, 0.7256, 0.8611, 0.5037, -0.0696, 0.6975, 0.6292, 0.3429, 0.01586, 0.5104, 0.8598, -0.000846, 0.5118, 0.8591, -0.7077, 0.6213, 0.3364, -0.6975, 0.6292, 0.3429, 0.000846, 0.5118, 0.8591, -0.01586, 0.5104, 0.8598, 0.6975, 0.6292, 0.3429, 0.7077, 0.6213, 0.3364, -0.000846, 0.5118, 0.8591, -0.0008754, 0.5458, 0.8379, -0.7047, 0.6569, 0.268, -0.7077, 0.6213, 0.3364, 0.8317, -0.1699, 0.5287, -0.8317, -0.1699, 0.5287, -0.5268, 0.6319, -0.5685, 0.5268, 0.6319, -0.5685, 0.7248, 0.02604, 0.6885, 0.4612, 0.01665, 0.8872, 0.8764, 0.4777, 0.0608, 0.6015, 0.7437, -0.2918, -0.7084, 0.0, 0.7058, -0.4612, 0.01665, 0.8872, -0.8764, 0.4777, 0.0608, -0.7058, 0.6211, 0.3408, -0.4612, 0.01665, 0.8872, -0.7248, 0.02604, 0.6885, -0.6015, 0.7437, -0.2918, -0.8764, 0.4777, 0.0608, 0.707, 1.61e-07, 0.7072, 0.7322, -0.005899, 0.681, 0.7194, 0.6478, 0.2507, 0.7072, 0.6217, 0.3367, 0.2734, 0.07877, 0.9587, 0.7248, 0.02604, 0.6885, 0.6015, 0.7437, -0.2918, 0.5911, 0.6377, 0.494, -0.0008754, 0.5458, 0.8379, -0.000846, 0.5118, 0.8591, -0.707, 0.0, 0.7072, -0.7322, -0.005899, 0.681, 0.01684, 0.8324, 0.5539, -0.01684, 0.8324, 0.5539, 0.2734, 0.07877, 0.9587, -0.2734, 0.07877, 0.9587, -0.01684, 0.8324, 0.5539, -0.01895, 0.7694, 0.6385, 0.7248, 0.02604, 0.6885, 0.2734, 0.07877, 0.9587, 0.000846, 0.5118, 0.8591, 0.0008754, 0.5458, 0.8379, 0.7322, -0.005899, 0.681, 0.707, 1.61e-07, 0.7072, 0.02387, 0.6877, 0.7256, 0.01895, 0.7694, 0.6385, -0.7248, 0.02604, 0.6885, -0.4612, 0.01665, 0.8872, 0.01586, 0.5104, 0.8598, 0.02387, 0.6877, 0.7256, -0.4612, 0.01665, 0.8872, -0.7084, 0.0, 0.7058, -0.01895, 0.7694, 0.6385, -0.02387, 0.6877, 0.7256, 0.4612, 0.01665, 0.8872, 0.7248, 0.02604, 0.6885, -4.965e-07, 0.6669, 0.7451, 4.965e-07, 0.6669, 0.7451, -0.8317, -0.1699, 0.5287, 0.8317, -0.1699, 0.5287, -0.7072, 0.6217, 0.3367, 0.7072, 0.6217, 0.3367, 0.7194, 0.6478, 0.2507, -0.7194, 0.6478, 0.2507, -0.7194, 0.6478, 0.2507, 0.7194, 0.6478, 0.2507, 0.5268, 0.6319, -0.5685, -0.5268, 0.6319, -0.5685, -0.6015, 0.7437, -0.2918, -0.5911, 0.6377, 0.494, 0.5911, 0.6377, 0.494, 0.6015, 0.7437, -0.2918, 0.8764, 0.4777, 0.0608, -0.8764, 0.4777, 0.0608, -0.6015, 0.7437, -0.2918, 0.6015, 0.7437, -0.2918, -0.8764, 0.4777, 0.0608, 0.8764, 0.4777, 0.0608, 0.7058, 0.6211, 0.3408, -0.7058, 0.6211, 0.3408, -0.7058, 0.6211, 0.3408, 0.7058, 0.6211, 0.3408, 0.7072, 0.6217, 0.3367, -0.7072, 0.6217, 0.3367, 0.4612, 0.01665, 0.8872, 0.7084, 0.0, 0.7058, 0.7058, 0.6211, 0.3408, 0.8764, 0.4777, 0.0608, 0.7322, -0.005899, 0.681, 0.8317, -0.1699, 0.5287, 0.5268, 0.6319, -0.5685, 0.7194, 0.6478, 0.2507, -0.707, 0.0, 0.7072, -0.7084, 0.0, 0.7058, -0.7058, 0.6211, 0.3408, -0.7072, 0.6217, 0.3367, -0.8317, -0.1699, 0.5287, -0.7322, -0.005899, 0.681, -0.7194, 0.6478, 0.2507, -0.5268, 0.6319, -0.5685, 0.7084, 0.0, 0.7058, 0.707, 1.61e-07, 0.7072, 0.7072, 0.6217, 0.3367, 0.7058, 0.6211, 0.3408, -0.7248, 0.02604, 0.6885, -0.2734, 0.07877, 0.9587, -0.5911, 0.6377, 0.494, -0.6015, 0.7437, -0.2918, -0.7322, -0.005899, 0.681, -0.707, 0.0, 0.7072, -0.7072, 0.6217, 0.3367, -0.7194, 0.6478, 0.2507, -0.2734, 0.07877, 0.9587, 0.2734, 0.07877, 0.9587, 0.5911, 0.6377, 0.494, -0.5911, 0.6377, 0.494, -0.6019, 0.3673, -0.7091, 0.6019, 0.3673, -0.7091, 0.5773, -0.6928, -0.4322, -0.5773, -0.6928, -0.4322, 0.5936, 0.7003, 0.3966, -0.4879, 0.8135, 0.3165, 0.2209, 0.7123, 0.6662, -0.07802, 0.931, 0.3566, -0.3777, 0.9251, 0.04007, -0.383, 0.7415, -0.551, -0.6019, 0.3673, -0.7091, -0.3975, 0.9026, -0.1652, -0.4879, 0.8135, 0.3165, -0.3777, 0.9251, 0.04007, -0.3975, 0.9026, -0.1652, 0.2209, 0.7123, 0.6662, 0.7417, 0.6584, -0.128, 0.5936, 0.7003, 0.3966, -0.07802, 0.931, 0.3566, 0.5952, 0.8036, -0.003637, 0.383, 0.7415, -0.551, 0.7417, 0.6584, -0.128, 0.5952, 0.8036, -0.003637, 0.6019, 0.3673, -0.7091, -0.3015, -0.8132, 0.4979, -0.7507, -0.638, -0.1714, -0.6612, -0.6731, -0.3313, -0.5774, -0.4322, 0.6927, -0.07802, 0.931, 0.3566, 0.2209, 0.7123, 0.6662, 0.2896, -0.4532, 0.843, 0.3813, 0.1237, 0.9162, -0.3975, 0.9026, -0.1652, -0.6019, 0.3673, -0.7091, -0.5773, -0.6928, -0.4322, -0.9231, 0.0456, 0.3819, 0.2209, 0.7123, 0.6662, -0.3975, 0.9026, -0.1652, -0.9231, 0.0456, 0.3819, 0.2896, -0.4532, 0.843, 0.6019, 0.3673, -0.7091, 0.5952, 0.8036, -0.003637, 0.7501, -0.6545, 0.09489, 0.5773, -0.6928, -0.4322, 0.5952, 0.8036, -0.003637, -0.07802, 0.931, 0.3566, 0.3813, 0.1237, 0.9162, 0.7501, -0.6545, 0.09489, -0.3015, -0.8132, 0.4979, 0.3015, -0.8132, 0.4979, -0.5773, -0.6928, -0.4322, 0.5773, -0.6928, -0.4322, 0.7828, -0.5169, 0.3466, 0.04421, -0.9918, 0.1202, 0.2896, -0.4532, 0.843, -0.9231, 0.0456, 0.3819, 0.1904, -0.7632, -0.6175, -0.7507, -0.638, -0.1714, 0.7501, -0.6545, 0.09489, 0.3813, 0.1237, 0.9162, 0.3015, -0.8132, 0.4979, 0.7828, -0.5169, 0.3466, -0.9231, 0.0456, 0.3819, -0.5773, -0.6928, -0.4322, -0.7507, -0.638, -0.1714, -0.3015, -0.8132, 0.4979, 0.5773, -0.6928, -0.4322, 0.7501, -0.6545, 0.09489, 0.04421, -0.9918, 0.1202, 0.1904, -0.7632, -0.6175, 0.3813, 0.1237, 0.9162, 0.2896, -0.4532, 0.843, -0.5774, -0.4322, 0.6927, -0.6612, -0.6731, -0.3313, -0.5838, -0.6597, -0.4732, 0.01844, -0.7126, -0.7014, 0.5992, -0.649, -0.4688, 0.5774, -0.4322, 0.6927, -0.7507, -0.638, -0.1714, 0.1904, -0.7632, -0.6175, -0.5838, -0.6597, -0.4732, -0.6612, -0.6731, -0.3313, 0.3015, -0.8132, 0.4979, -0.3015, -0.8132, 0.4979, -0.5774, -0.4322, 0.6927, 0.5774, -0.4322, 0.6927, 0.1904, -0.7632, -0.6175, 0.04421, -0.9918, 0.1202, 0.01844, -0.7126, -0.7014, -0.5838, -0.6597, -0.4732, 0.7828, -0.5169, 0.3466, 0.3015, -0.8132, 0.4979, 0.5774, -0.4322, 0.6927, 0.5992, -0.649, -0.4688, 0.04421, -0.9918, 0.1202, 0.7828, -0.5169, 0.3466, 0.5992, -0.649, -0.4688, 0.01844, -0.7126, -0.7014, 0.9045, -0.3015, 0.3015, 0.9834, 0.1713, 0.05978, 0.383, 0.7415, -0.551, 0.8541, -0.2445, -0.4592, 0.9769, -0.1974, 0.08175, 0.9045, 0.3015, 0.3015, 0.9085, 0.2425, -0.3404, 0.8517, -0.2844, -0.4402, 0.7893, 0.2023, -0.5797, 0.9045, -0.3015, -0.3015, 0.7071, -2.327e-08, 0.7071, 0.9298, 0.288, 0.229, 0.9045, 0.3015, -0.3015, 0.8042, -0.2275, -0.5491, 0.9045, -0.3015, 0.3015, 0.7071, 1.246e-08, 0.7071, 0.8042, -0.2275, -0.5491, 0.9769, -0.1974, 0.08175, 0.8517, -0.2844, -0.4402, 0.9045, -0.3015, 0.3015, 0.9834, 0.1713, 0.05978, 0.7893, 0.2023, -0.5797, 0.9298, 0.288, 0.229, 0.383, 0.7415, -0.551, 0.9045, -0.3015, -0.3015, 0.9045, -0.3015, 0.3015, 0.8541, -0.2445, -0.4592, 0.7071, -2.327e-08, 0.7071, 0.9045, 0.3015, 0.3015, 0.9045, 0.3015, -0.3015, 0.7071, 1.246e-08, 0.7071, 0.9085, 0.2425, -0.3404, 0.5774, -0.5774, -0.5774, 0.6399, 0.2532, -0.7255, 0.5443, 0.7921, 0.2764, 0.5774, -0.5774, 0.5774, 0.6303, -0.2971, -0.7173, 0.5774, 0.5774, -0.5774, 0.5774, 0.5774, 0.5774, 0.5469, -0.7734, 0.3204, 0.7893, 0.2023, -0.5797, 0.9834, 0.1713, 0.05978, 0.5443, 0.7921, 0.2764, 0.6399, 0.2532, -0.7255, 0.8042, -0.2275, -0.5491, 0.9045, 0.3015, -0.3015, 0.5774, 0.5774, -0.5774, 0.6303, -0.2971, -0.7173, 0.9045, 0.3015, 0.3015, 0.9769, -0.1974, 0.08175, 0.5469, -0.7734, 0.3204, 0.5774, 0.5774, 0.5774, 0.9045, -0.3015, 0.3015, 0.9045, -0.3015, -0.3015, 0.5774, -0.5774, -0.5774, 0.5774, -0.5774, 0.5774, 0.9769, -0.1974, 0.08175, 0.8042, -0.2275, -0.5491, 0.6303, -0.2971, -0.7173, 0.5469, -0.7734, 0.3204, 0.9045, -0.3015, -0.3015, 0.7893, 0.2023, -0.5797, 0.6399, 0.2532, -0.7255, 0.5774, -0.5774, -0.5774])] * 3)])
me_cube_002 = bpy.data.meshes.new('Cube.002')
me_cube_002.from_pydata([(-1.089, -0.3174, -0.9502), (-1.0, -1.0, 1.0), (-1.089, 0.9593, -0.9502), (-1.0, 1.0, 1.0), (1.089, -0.3174, -0.9502), (1.0, -1.0, 1.0), (1.089, 0.9593, -0.9502), (1.0, 1.0, 1.0), (-1.089, 0.9593, -2.172), (-1.089, -0.3174, -2.172), (1.089, 0.9593, -2.172), (1.089, -0.3174, -2.172), (-0.9436, -0.83, -4.024), (-0.9436, -1.449, -3.576), (0.9436, -0.83, -4.024), (0.9436, -1.449, -3.576), (-0.3689, -1.284, -4.295), (-0.3689, -1.525, -4.12), (0.3689, -1.284, -4.295), (0.3689, -1.525, -4.12)], [], [(0, 1, 3, 2), (2, 3, 7, 6), (6, 7, 5, 4), (4, 5, 1, 0), (4, 0, 9, 11), (7, 3, 1, 5), (11, 9, 13, 15), (2, 6, 10, 8), (0, 2, 8, 9), (6, 4, 11, 10), (14, 15, 19, 18), (8, 10, 14, 12), (10, 11, 15, 14), (9, 8, 12, 13), (16, 18, 19, 17), (13, 12, 16, 17), (15, 13, 17, 19), (12, 14, 18, 16)])
_uv = me_cube_002.uv_layers.new(name='UVMap')
_uv.uv.foreach_set('vector', [0.375, 0.0, 0.625, 0.0, 0.625, 0.25, 0.375, 0.25, 0.375, 0.25, 0.625, 0.25, 0.625, 0.5, 0.375, 0.5, 0.375, 0.5, 0.625, 0.5, 0.625, 0.75, 0.375, 0.75, 0.375, 0.75, 0.625, 0.75, 0.625, 1.0, 0.375, 1.0, 0.375, 0.75, 0.375, 1.0, 0.375, 1.0, 0.375, 0.75, 0.625, 0.5, 0.875, 0.5, 0.875, 0.75, 0.625, 0.75, 0.375, 0.75, 0.375, 1.0, 0.375, 1.0, 0.375, 0.75, 0.375, 0.25, 0.375, 0.5, 0.375, 0.5, 0.375, 0.25, 0.375, 0.0, 0.375, 0.25, 0.375, 0.25, 0.375, 0.0, 0.375, 0.5, 0.375, 0.75, 0.375, 0.75, 0.375, 0.5, 0.375, 0.5, 0.375, 0.75, 0.375, 0.75, 0.375, 0.5, 0.375, 0.25, 0.375, 0.5, 0.375, 0.5, 0.375, 0.25, 0.375, 0.5, 0.375, 0.75, 0.375, 0.75, 0.375, 0.5, 0.375, 0.0, 0.375, 0.25, 0.375, 0.25, 0.375, 0.0, 0.125, 0.5, 0.375, 0.5, 0.375, 0.75, 0.125, 0.75, 0.375, 0.0, 0.375, 0.25, 0.375, 0.25, 0.375, 0.0, 0.375, 0.75, 0.375, 1.0, 0.375, 1.0, 0.375, 0.75, 0.375, 0.25, 0.375, 0.5, 0.375, 0.5, 0.375, 0.25])
me_cube_002.update()
me_shotgun = bpy.data.meshes.new('shotgun')
me_shotgun.from_pydata([(-0.8889, -0.5, 0.0), (0.8889, -0.5, 0.0), (-0.8889, 0.5, 0.0), (0.8889, 0.5, 0.0)], [], [(0, 1, 3, 2)])
_uv = me_shotgun.uv_layers.new(name='UVMap')
_uv.uv.foreach_set('vector', [0.0, 0.0, 1.0, 0.0, 1.0, 1.0, 0.0, 1.0])
me_shotgun.materials.append(mat_shotgun)
me_shotgun.update()

# ---- objects
ob_frame = bpy.data.objects.new('Frame', me_cube_001)
ob_trigger = bpy.data.objects.new('Trigger', me_cube_002)
ob_shotgun = bpy.data.objects.new('shotgun', me_shotgun)

# ---- transforms, parenting, visibility, modifiers, constraints
ob_frame.location = (0.0, 0.0, 0.0)
ob_trigger.location = (0.0, -0.0274, -0.04327)
ob_trigger.scale = (0.01012, 0.01012, 0.01012)
ob_shotgun.location = (0.0, -0.3132, -0.08621)
ob_shotgun.rotation_euler = (1.571, 0.0, 1.571)
ob_shotgun.scale = (-1.0, 1.0, 1.0)
ob_shotgun.hide_render = True

# ---- collection membership
col_collection.objects.link(ob_frame)
col_collection.objects.link(ob_trigger)
col_collection.objects.link(ob_shotgun)

# ---- scene / render settings (as saved in the file)
scene.frame_start = 1; scene.frame_end = 250; scene.frame_set(1)
scene.render.engine = 'BLENDER_EEVEE_NEXT'
scene.cycles.sampling_pattern = 'TABULATED_SOBOL'
scene.cycles.use_light_tree = False
scene.view_settings.view_transform = 'Filmic'
bpy.context.view_layer.update()

# ---- added for rendering (the .blend has no active camera and no usable light): camera, sun
cam_auto = bpy.data.cameras.new('AutoCamera')
cam_auto.lens = 50.0
cam_auto.sensor_width = 36.0
cam_auto.clip_end = 1000.0
ob_auto_camera = bpy.data.objects.new('AutoCamera', cam_auto)
scene.collection.objects.link(ob_auto_camera)
ob_auto_camera.location = (0.439285, -0.513621, 0.258427)
ob_auto_camera.rotation_euler = (1.09748, -7.21219e-08, 0.694738)
scene.camera = ob_auto_camera
light_auto_sun = bpy.data.lights.new('AutoSun', 'SUN')
light_auto_sun.energy = 3.0
light_auto_sun.angle = 0.0523599
ob_auto_sun = bpy.data.objects.new('AutoSun', light_auto_sun)
scene.collection.objects.link(ob_auto_sun)
ob_auto_sun.rotation_euler = (0.872665, 0.174533, 0.523599)
bpy.context.view_layer.update()
